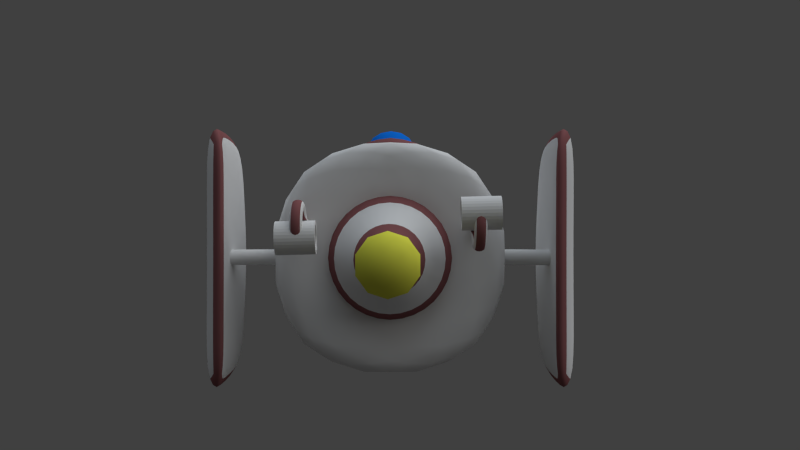 # Source: LIGHT_BOT.blend  (saved by Blender 2.63.0; exported with 4.5.12 LTS)
import bpy
from mathutils import Matrix  # noqa: F401  (used for matrix-valued properties, if any)

bpy.ops.wm.read_factory_settings(use_empty=True)
scene = bpy.context.scene
scene.name = 'Scene'

# ---- collections
col_collection_1 = bpy.data.collections.new('Collection 1'); scene.collection.children.link(col_collection_1)
col_collection_2 = bpy.data.collections.new('Collection 2'); scene.collection.children.link(col_collection_2)

# ---- materials (node trees are filled in below, after node groups)
mat_material_005 = bpy.data.materials.new('Material.005')
mat_material_005.alpha_threshold = 0.0
mat_material_005.use_transparent_shadow = False
mat_material_005.roughness = 0.5
mat_material_005.specular_intensity = 0.0
mat_material_005.line_color = (0.0, 0.0, 0.0, 1.0)
mat_material_006 = bpy.data.materials.new('Material.006')
mat_material_006.alpha_threshold = 0.0
mat_material_006.use_transparent_shadow = False
mat_material_006.diffuse_color = (0.6089, 0.0, 1.0, 1.0)
mat_material_006.roughness = 0.5
mat_material_006.specular_intensity = 0.0
mat_material_006.line_color = (0.0, 0.0, 0.0, 1.0)
mat_material_002 = bpy.data.materials.new('Material.002')
mat_material_002.alpha_threshold = 0.0
mat_material_002.use_transparent_shadow = False
mat_material_002.roughness = 0.5
mat_material_002.line_color = (0.0, 0.0, 0.0, 1.0)
mat_material_003 = bpy.data.materials.new('Material.003')
mat_material_003.alpha_threshold = 0.0
mat_material_003.use_transparent_shadow = False
mat_material_003.diffuse_color = (0.2668, 0.1031, 0.1065, 1.0)
mat_material_003.roughness = 0.5
mat_material_003.specular_intensity = 0.0
mat_material_003.line_color = (0.0, 0.0, 0.0, 1.0)
mat_material_004 = bpy.data.materials.new('Material.004')
mat_material_004.alpha_threshold = 0.0
mat_material_004.use_transparent_shadow = False
mat_material_004.diffuse_color = (0.2668, 0.1031, 0.1065, 1.0)
mat_material_004.roughness = 0.5
mat_material_004.specular_intensity = 0.0
mat_material_004.line_color = (0.0, 0.0, 0.0, 1.0)
mat_material = bpy.data.materials.new('Material')
mat_material.alpha_threshold = 0.0
mat_material.use_transparent_shadow = False
mat_material.diffuse_color = (0.8, 0.7955, 0.08287, 1.0)
mat_material.roughness = 0.5
mat_material.specular_intensity = 0.0
mat_material.line_color = (0.0, 0.0, 0.0, 0.3)
mat_material_001 = bpy.data.materials.new('Material.001')
mat_material_001.alpha_threshold = 0.0
mat_material_001.use_transparent_shadow = False
mat_material_001.diffuse_color = (0.007717, 0.1842, 0.8, 1.0)
mat_material_001.roughness = 0.5
mat_material_001.specular_intensity = 0.0
mat_material_001.line_color = (0.0, 0.0, 0.0, 0.3)

# ---- material node trees

# ---- world
world_world = bpy.data.worlds.new('World'); scene.world = world_world
world_world.color = (0.05088, 0.05088, 0.05088)
world_world.use_sun_shadow = False
world_world.sun_shadow_jitter_overblur = 0.0
world_world.cycles.sampling_method = 'MANUAL'
world_world.cycles.sample_map_resolution = 256

# ---- cameras
cam_camera = bpy.data.cameras.new('Camera')
cam_camera.clip_end = 100.0
cam_camera.lens = 35.0
cam_camera.sensor_width = 32.0
cam_camera.sensor_height = 18.0
cam_camera.ortho_scale = 7.314
cam_camera.dof.focus_distance = 0.0
cam_camera.dof.aperture_fstop = 128.0

# ---- lights
light_hemi = bpy.data.lights.new('Hemi', 'SUN')
light_hemi.color = (0.8, 0.9, 1.0)
light_hemi.transmission_factor = 0.0
light_hemi.angle = 1.571
light_hemi.energy = 1.0
light_hemi.shadow_buffer_clip_start = 0.5
light_hemi.shadow_soft_size = 1.0
light_hemi.shadow_cascade_max_distance = 1000.0
light_hemi.cycles.use_multiple_importance_sampling = False
light_sun = bpy.data.lights.new('Sun', 'SUN')
light_sun.transmission_factor = 0.0
light_sun.angle = 1.571
light_sun.energy = 1.0
light_sun.shadow_buffer_clip_start = 0.5
light_sun.shadow_soft_size = 1.0
light_sun.shadow_cascade_max_distance = 1000.0
light_sun.cycles.use_multiple_importance_sampling = False

# ---- meshes
me_sphere = bpy.data.meshes.new('Sphere')
me_sphere.from_pydata([(-0.3827, 0.0, 0.9239), (-0.7071, 0.0, 0.7071), (-0.9239, 0.0, 0.3827), (-1.0, 0.0, -4.371e-08), (-0.9239, 0.0, -0.3827), (-0.7071, 0.0, -0.7071), (-0.3827, 0.0, -0.9239), (-0.3314, 0.1913, 0.9239), (-0.6124, 0.3536, 0.7071), (-0.8001, 0.4619, 0.3827), (-0.866, 0.5, -5.96e-08), (-0.8001, 0.4619, -0.3827), (-0.6124, 0.3536, -0.7071), (-0.3314, 0.1913, -0.9239), (-0.1913, 0.3314, 0.9239), (-0.3536, 0.6124, 0.7071), (-0.4619, 0.8001, 0.3827), (-0.5, 0.866, -5.96e-08), (-0.4619, 0.8001, -0.3827), (-0.3536, 0.6124, -0.7071), (-0.1913, 0.3314, -0.9239), (-1.439e-07, 0.3827, 0.9239), (-1.411e-07, 0.7071, 0.7071), (-1.263e-07, 0.9239, 0.3827), (-1.114e-07, 1.0, -5.96e-08), (-1.263e-07, 0.9239, -0.3827), (-1.411e-07, 0.7071, -0.7071), (-1.419e-07, 0.3827, -0.9239), (0.1913, 0.3314, 0.9239), (0.3536, 0.6124, 0.7071), (0.4619, 0.8001, 0.3827), (0.5, 0.866, -5.96e-08), (0.4619, 0.8001, -0.3827), (0.3536, 0.6124, -0.7071), (0.1913, 0.3314, -0.9239), (-2.818e-07, -7.55e-08, 1.0), (0.3314, 0.1913, 0.9239), (0.6124, 0.3536, 0.7071), (0.8001, 0.4619, 0.3827), (0.866, 0.5, -5.96e-08), (0.8001, 0.4619, -0.3827), (0.6124, 0.3536, -0.7071), (0.3314, 0.1913, -0.9239), (0.3827, -1.801e-08, 0.9239), (0.7071, -9.9e-09, 0.7071), (0.9239, -7.627e-08, 0.3827), (1.0, -6.545e-08, -5.96e-08), (0.9239, -7.627e-08, -0.3827), (0.7071, -9.9e-09, -0.7071), (0.3827, -3.491e-08, -0.9239), (0.3314, -0.1913, 0.9239), (0.6124, -0.3536, 0.7071), (0.8001, -0.4619, 0.3827), (0.866, -0.5, -5.96e-08), (0.8001, -0.4619, -0.3827), (0.6124, -0.3536, -0.7071), (0.3314, -0.1913, -0.9239), (0.1913, -0.3314, 0.9239), (0.3536, -0.6124, 0.7071), (0.4619, -0.8001, 0.3827), (0.5, -0.866, -5.96e-08), (0.4619, -0.8001, -0.3827), (0.3536, -0.6124, -0.7071), (0.1913, -0.3314, -0.9239), (-1.819e-07, -0.3827, 0.9239), (-1.609e-07, -0.7071, 0.7071), (-2.273e-07, -0.9239, 0.3827), (-2.383e-07, -1.0, -5.96e-08), (-2.273e-07, -0.9239, -0.3827), (-1.609e-07, -0.7071, -0.7071), (-1.859e-07, -0.3827, -0.9239), (-1.51e-07, 0.0, -1.0), (-0.1913, -0.3314, 0.9239), (-0.3536, -0.6124, 0.7071), (-0.4619, -0.8001, 0.3827), (-0.5, -0.866, -5.96e-08), (-0.4619, -0.8001, -0.3827), (-0.3536, -0.6124, -0.7071), (-0.1913, -0.3314, -0.9239), (-0.3314, -0.1913, 0.9239), (-0.6124, -0.3536, 0.7071), (-0.8001, -0.4619, 0.3827), (-0.866, -0.5, -5.96e-08), (-0.8001, -0.4619, -0.3827), (-0.6124, -0.3536, -0.7071), (-0.3314, -0.1913, -0.9239)], [], [(8, 9, 2, 1), (10, 11, 4, 3), (12, 13, 6, 5), (7, 8, 1, 0), (9, 10, 3, 2), (11, 12, 5, 4), (19, 20, 13, 12), (14, 15, 8, 7), (16, 17, 10, 9), (18, 19, 12, 11), (15, 16, 9, 8), (17, 18, 11, 10), (26, 27, 20, 19), (21, 22, 15, 14), (23, 24, 17, 16), (25, 26, 19, 18), (22, 23, 16, 15), (24, 25, 18, 17), (33, 34, 27, 26), (28, 29, 22, 21), (30, 31, 24, 23), (32, 33, 26, 25), (29, 30, 23, 22), (31, 32, 25, 24), (41, 42, 34, 33), (36, 37, 29, 28), (38, 39, 31, 30), (40, 41, 33, 32), (37, 38, 30, 29), (39, 40, 32, 31), (48, 49, 42, 41), (43, 44, 37, 36), (45, 46, 39, 38), (47, 48, 41, 40), (44, 45, 38, 37), (46, 47, 40, 39), (55, 56, 49, 48), (50, 51, 44, 43), (52, 53, 46, 45), (54, 55, 48, 47), (51, 52, 45, 44), (53, 54, 47, 46), (62, 63, 56, 55), (57, 58, 51, 50), (59, 60, 53, 52), (61, 62, 55, 54), (58, 59, 52, 51), (60, 61, 54, 53), (69, 70, 63, 62), (64, 65, 58, 57), (66, 67, 60, 59), (68, 69, 62, 61), (65, 66, 59, 58), (67, 68, 61, 60), (77, 78, 70, 69), (72, 73, 65, 64), (74, 75, 67, 66), (76, 77, 69, 68), (73, 74, 66, 65), (75, 76, 68, 67), (84, 85, 78, 77), (79, 80, 73, 72), (81, 82, 75, 74), (83, 84, 77, 76), (80, 81, 74, 73), (82, 83, 76, 75), (13, 71, 6), (35, 7, 0), (35, 14, 7), (20, 71, 13), (35, 21, 14), (27, 71, 20), (35, 28, 21), (34, 71, 27), (35, 36, 28), (42, 71, 34), (35, 43, 36), (49, 71, 42), (35, 50, 43), (56, 71, 49), (35, 57, 50), (63, 71, 56), (35, 64, 57), (70, 71, 63), (35, 72, 64), (78, 71, 70), (35, 79, 72), (85, 71, 78), (5, 6, 85, 84), (0, 1, 80, 79), (2, 3, 82, 81), (4, 5, 84, 83), (35, 0, 79), (6, 71, 85), (1, 2, 81, 80), (3, 4, 83, 82)])
me_sphere.polygons.foreach_set('use_smooth', [True] * 96)
me_sphere.polygons.foreach_set('material_index', [0, 0, 0, 0, 0, 0, 0, 0, 0, 0, 0, 0, 0, 0, 0, 0, 0, 0, 0, 0, 0, 0, 0, 0, 0, 0, 0, 0, 0, 0, 0, 0, 0, 0, 0, 0, 0, 0, 0, 0, 0, 0, 0, 0, 0, 0, 0, 0, 0, 0, 0, 0, 0, 0, 0, 0, 0, 0, 0, 0, 0, 0, 0, 0, 0, 0, 1, 0, 0, 1, 0, 1, 0, 1, 0, 1, 0, 1, 0, 1, 0, 1, 0, 1, 0, 1, 0, 1, 0, 0, 0, 0, 0, 1, 0, 0])
me_sphere.materials.append(mat_material_005)
me_sphere.materials.append(mat_material_006)
me_sphere.use_remesh_preserve_volume = False
me_sphere.use_remesh_preserve_attributes = False
me_sphere.use_mirror_vertex_groups = False
me_sphere.update()
me_cube = bpy.data.meshes.new('Cube')
me_cube.from_pydata([(-1.0, -1.0, -1.0), (-1.0, 1.0, -1.0), (1.0, 1.0, -1.0), (1.0, -1.0, -1.0), (-1.0, -1.0, 1.0), (-1.0, 1.0, 1.0), (1.0, 1.0, 1.0), (1.0, -1.0, 1.0), (-1.0, 1.0, -0.4091), (-1.0, -1.0, -0.4091), (1.0, 1.0, -0.4091), (1.0, -1.0, -0.4091), (4.426e-09, 0.0, -0.5021), (-3.702e-09, -1.195, -1.195), (1.195, -3.702e-09, -1.195), (3.702e-09, 1.195, -1.195), (-1.195, 3.702e-09, -1.195)], [], [(9, 8, 1, 16, 0), (8, 10, 2, 15, 1), (10, 11, 3, 14, 2), (11, 9, 0, 13, 3), (12, 15, 2, 14), (7, 6, 5, 4), (4, 5, 8, 9), (5, 6, 10, 8), (6, 7, 11, 10), (7, 4, 9, 11), (16, 1, 15, 12), (0, 16, 12, 13), (13, 12, 14, 3)])
me_cube.polygons.foreach_set('use_smooth', [True] * 13)
me_cube.materials.append(mat_material_002)
me_cube.use_remesh_preserve_volume = False
me_cube.use_remesh_preserve_attributes = False
me_cube.use_mirror_vertex_groups = False
me_cube.update()
me_circle_002 = bpy.data.meshes.new('Circle.002')
me_circle_002.from_pydata([(0.0, 1.0, 0.0), (-0.7071, 0.7071, 0.0), (-1.0, -4.371e-08, 0.0), (-0.7071, -0.7071, 0.0), (8.742e-08, -1.0, 0.0), (0.7071, -0.7071, 0.0), (1.0, 1.192e-08, 0.0), (0.7071, 0.7071, 0.0), (0.0, 1.0, 0.4595), (-0.7071, 0.7071, 0.4595), (-1.0, -7.84e-08, 0.4595), (-0.7071, -0.7071, 0.4595), (8.742e-08, -1.0, 0.4595), (0.7071, -0.7071, 0.4595), (1.0, -2.277e-08, 0.4595), (0.7071, 0.7071, 0.4595), (-0.6781, 2.402, 0.05388), (-1.219, 2.178, 0.05388), (-0.6781, 2.402, 0.4056), (-1.219, 2.178, 0.4056), (-1.624, 4.687, 0.05388), (-2.166, 4.463, 0.05388), (-1.624, 4.687, 0.4056), (-2.166, 4.463, 0.4056), (8.786e-09, 0.5031, -0.02192), (-0.3557, 0.3557, -0.02192), (-0.5031, -3.109e-08, -0.02192), (-0.3557, -0.3557, -0.02192), (6.77e-08, -0.5031, -0.02192), (0.3557, -0.3557, -0.02192), (0.5031, 1.183e-08, -0.02192), (0.3557, 0.3557, -0.02192), (-5.21e-09, 0.5031, 0.4815), (-0.3557, 0.3557, 0.4815), (-0.5031, -7.489e-08, 0.4815), (-0.3557, -0.3557, 0.4815), (5.371e-08, -0.5031, 0.4815), (0.3557, -0.3557, 0.4815), (0.5031, -3.197e-08, 0.4815), (0.3557, 0.3557, 0.4815), (-2.125, 4.364, 0.4056), (-2.125, 4.364, 0.05388), (-1.583, 4.588, 0.05388), (-1.583, 4.588, 0.4056)], [], [(15, 8, 32, 39), (8, 32, 24, 0), (1, 9, 19, 17), (29, 5, 4, 28), (10, 34, 33, 9), (15, 39, 38, 14), (28, 4, 3, 27), (33, 32, 8, 9), (41, 40, 23, 21), (17, 16, 0, 1), (8, 0, 16, 18), (9, 8, 18, 19), (23, 22, 20, 21), (41, 42, 16, 17), (40, 43, 22, 23), (43, 42, 20, 22), (36, 28, 27, 35), (38, 30, 29, 37), (39, 32, 24, 31), (35, 27, 26, 34), (37, 29, 28, 36), (39, 31, 30, 38), (34, 26, 25, 33), (11, 35, 34, 10), (30, 6, 5, 29), (25, 33, 9, 1), (1, 0, 24, 25), (12, 36, 35, 11), (31, 7, 6, 30), (26, 2, 1, 25), (13, 37, 36, 12), (31, 24, 0, 7), (27, 3, 2, 26), (14, 38, 37, 13), (7, 0, 8, 15), (15, 14, 6, 7), (14, 13, 5, 6), (13, 12, 4, 5), (12, 11, 3, 4), (1, 2, 10, 9), (11, 10, 2, 3), (17, 19, 40, 41), (21, 20, 42, 41), (19, 18, 43, 40), (18, 16, 42, 43)])
me_circle_002.polygons.foreach_set('use_smooth', [True] * 45)
me_circle_002.polygons.foreach_set('material_index', [0, 1, 1, 0, 0, 0, 0, 0, 1, 0, 1, 0, 1, 0, 0, 1, 1, 1, 1, 1, 1, 1, 1, 0, 0, 1, 0, 0, 0, 0, 0, 0, 0, 0, 1, 1, 1, 1, 1, 1, 1, 1, 0, 0, 1])
me_circle_002.materials.append(mat_material_002)
me_circle_002.materials.append(mat_material_003)
me_circle_002.use_remesh_preserve_volume = False
me_circle_002.use_remesh_preserve_attributes = False
me_circle_002.use_mirror_vertex_groups = False
me_circle_002.update()
me_cylinder_005 = bpy.data.meshes.new('Cylinder.005')
me_cylinder_005.from_pydata([(4.829e-08, 1.0, -0.8108), (0.0, 1.0, 1.0), (0.1951, 0.9808, -0.8108), (0.1951, 0.9808, 1.0), (0.3827, 0.9239, -0.8108), (0.3827, 0.9239, 1.0), (0.5556, 0.8315, -0.8108), (0.5556, 0.8315, 1.0), (0.7071, 0.7071, -0.8108), (0.7071, 0.7071, 1.0), (0.8315, 0.5556, -0.8108), (0.8315, 0.5556, 1.0), (0.9239, 0.3827, -0.8108), (0.9239, 0.3827, 1.0), (0.9808, 0.1951, -0.8108), (0.9808, 0.1951, 1.0), (1.0, 4.217e-08, -0.8108), (1.0, 7.55e-08, 1.0), (0.9808, -0.1951, -0.8108), (0.9808, -0.1951, 1.0), (0.9239, -0.3827, -0.8108), (0.9239, -0.3827, 1.0), (0.8315, -0.5556, -0.8108), (0.8315, -0.5556, 1.0), (0.7071, -0.7071, -0.8108), (0.7071, -0.7071, 1.0), (0.5556, -0.8315, -0.8108), (0.5556, -0.8315, 1.0), (0.3827, -0.9239, -0.8108), (0.3827, -0.9239, 1.0), (0.1951, -0.9808, -0.8108), (0.1951, -0.9808, 1.0), (-2.776e-07, -1.0, -0.8108), (-3.258e-07, -1.0, 1.0), (-0.1951, -0.9808, -0.8108), (-0.1951, -0.9808, 1.0), (-0.3827, -0.9239, -0.8108), (-0.3827, -0.9239, 1.0), (-0.5556, -0.8315, -0.8108), (-0.5556, -0.8315, 1.0), (-0.7071, -0.7071, -0.8108), (-0.7071, -0.7071, 1.0), (-0.8315, -0.5556, -0.8108), (-0.8315, -0.5556, 1.0), (-0.9239, -0.3827, -0.8108), (-0.9239, -0.3827, 1.0), (-0.9808, -0.1951, -0.8108), (-0.9808, -0.1951, 1.0), (-1.0, 9.323e-07, -0.8108), (-1.0, 9.656e-07, 1.0), (-0.9808, 0.1951, -0.8108), (-0.9808, 0.1951, 1.0), (-0.9239, 0.3827, -0.8108), (-0.9239, 0.3827, 1.0), (-0.8315, 0.5556, -0.8108), (-0.8315, 0.5556, 1.0), (-0.7071, 0.7071, -0.8108), (-0.7071, 0.7071, 1.0), (-0.5556, 0.8315, -0.8108), (-0.5556, 0.8315, 1.0), (-0.3827, 0.9239, -0.8108), (-0.3827, 0.9239, 1.0), (-0.1951, 0.9808, -0.8108), (-0.1951, 0.9808, 1.0), (7.912e-08, 0.7655, -0.8108), (0.1493, 0.7508, -0.8108), (0.2929, 0.7072, -0.8108), (0.4253, 0.6365, -0.8108), (0.5413, 0.5413, -0.8108), (0.6365, 0.4253, -0.8108), (0.7072, 0.2929, -0.8108), (0.7508, 0.1493, -0.8108), (0.7655, 9.387e-08, -0.8108), (0.7508, -0.1493, -0.8108), (0.7072, -0.2929, -0.8108), (0.6365, -0.4253, -0.8108), (0.5413, -0.5413, -0.8108), (0.4253, -0.6365, -0.8108), (0.2929, -0.7072, -0.8108), (0.1493, -0.7508, -0.8108), (-1.703e-07, -0.7655, -0.8108), (-0.1493, -0.7508, -0.8108), (-0.2929, -0.7072, -0.8108), (-0.4253, -0.6365, -0.8108), (-0.5413, -0.5413, -0.8108), (-0.6365, -0.4253, -0.8108), (-0.7072, -0.2929, -0.8108), (-0.7508, -0.1493, -0.8108), (-0.7655, 7.752e-07, -0.8108), (-0.7508, 0.1493, -0.8108), (-0.7072, 0.2929, -0.8108), (-0.6365, 0.4253, -0.8108), (-0.5413, 0.5413, -0.8108), (-0.4253, 0.6365, -0.8108), (-0.2929, 0.7072, -0.8108), (-0.1493, 0.7508, -0.8108), (3.596e-07, 0.532, 0.2111), (0.1038, 0.5218, 0.2111), (0.2036, 0.4915, 0.2111), (0.2955, 0.4423, 0.2111), (0.3762, 0.3762, 0.2111), (0.4423, 0.2955, 0.2111), (0.4915, 0.2036, 0.2111), (0.5218, 0.1038, 0.2111), (0.532, 2.032e-07, 0.2111), (0.5218, -0.1038, 0.2111), (0.4915, -0.2036, 0.2111), (0.4423, -0.2955, 0.2111), (0.3762, -0.3762, 0.2111), (0.2955, -0.4423, 0.2111), (0.2036, -0.4915, 0.2111), (0.1038, -0.5217, 0.2111), (1.863e-07, -0.532, 0.2111), (-0.1038, -0.5217, 0.2111), (-0.2036, -0.4915, 0.2111), (-0.2955, -0.4423, 0.2111), (-0.3762, -0.3762, 0.2111), (-0.4423, -0.2955, 0.2111), (-0.4915, -0.2036, 0.2111), (-0.5217, -0.1038, 0.2111), (-0.532, 6.767e-07, 0.2111), (-0.5217, 0.1038, 0.2111), (-0.4915, 0.2036, 0.2111), (-0.4423, 0.2955, 0.2111), (-0.3762, 0.3762, 0.2111), (-0.2955, 0.4423, 0.2111), (-0.2036, 0.4915, 0.2111), (-0.1038, 0.5218, 0.2111), (4.852e-07, 0.532, 0.7031), (0.1038, 0.5218, 0.7031), (0.2036, 0.4915, 0.7031), (0.2955, 0.4423, 0.7031), (0.3762, 0.3762, 0.7031), (0.4423, 0.2955, 0.7031), (0.4915, 0.2036, 0.7031), (0.5218, 0.1038, 0.7031), (0.532, 1.166e-07, 0.7031), (0.5218, -0.1038, 0.7031), (0.4915, -0.2036, 0.7031), (0.4423, -0.2955, 0.7031), (0.3762, -0.3762, 0.7031), (0.2955, -0.4423, 0.7031), (0.2036, -0.4915, 0.7031), (0.1038, -0.5217, 0.7031), (3.119e-07, -0.532, 0.7031), (-0.1038, -0.5217, 0.7031), (-0.2036, -0.4915, 0.7031), (-0.2955, -0.4423, 0.7031), (-0.3762, -0.3762, 0.7031), (-0.4423, -0.2955, 0.7031), (-0.4915, -0.2036, 0.7031), (-0.5217, -0.1038, 0.7031), (-0.532, 5.901e-07, 0.7031), (-0.5217, 0.1038, 0.7031), (-0.4915, 0.2036, 0.7031), (-0.4423, 0.2955, 0.7031), (-0.3762, 0.3762, 0.7031), (-0.2955, 0.4423, 0.7031), (-0.2036, 0.4915, 0.7031), (-0.1038, 0.5218, 0.7031)], [], [(0, 1, 3, 2), (2, 3, 5, 4), (4, 5, 7, 6), (6, 7, 9, 8), (8, 9, 11, 10), (10, 11, 13, 12), (12, 13, 15, 14), (14, 15, 17, 16), (16, 17, 19, 18), (18, 19, 21, 20), (20, 21, 23, 22), (22, 23, 25, 24), (24, 25, 27, 26), (26, 27, 29, 28), (28, 29, 31, 30), (30, 31, 33, 32), (32, 33, 35, 34), (34, 35, 37, 36), (36, 37, 39, 38), (38, 39, 41, 40), (40, 41, 43, 42), (42, 43, 45, 44), (44, 45, 47, 46), (46, 47, 49, 48), (48, 49, 51, 50), (50, 51, 53, 52), (52, 53, 55, 54), (54, 55, 57, 56), (56, 57, 59, 58), (58, 59, 61, 60), (3, 1, 63, 61, 59, 57, 55, 53, 51, 49, 47, 45, 43, 41, 39, 37, 35, 33, 31, 29, 27, 25, 23, 21, 19, 17, 15, 13, 11, 9, 7, 5), (62, 63, 1, 0), (60, 61, 63, 62), (2, 4, 66, 65), (71, 72, 104, 103), (62, 0, 64, 95), (60, 62, 95, 94), (58, 60, 94, 93), (56, 58, 93, 92), (54, 56, 92, 91), (52, 54, 91, 90), (50, 52, 90, 89), (48, 50, 89, 88), (46, 48, 88, 87), (44, 46, 87, 86), (0, 2, 65, 64), (42, 44, 86, 85), (40, 42, 85, 84), (38, 40, 84, 83), (36, 38, 83, 82), (34, 36, 82, 81), (32, 34, 81, 80), (30, 32, 80, 79), (28, 30, 79, 78), (26, 28, 78, 77), (24, 26, 77, 76), (22, 24, 76, 75), (20, 22, 75, 74), (18, 20, 74, 73), (16, 18, 73, 72), (14, 16, 72, 71), (12, 14, 71, 70), (10, 12, 70, 69), (8, 10, 69, 68), (6, 8, 68, 67), (4, 6, 67, 66), (106, 107, 139, 138), (68, 69, 101, 100), (65, 66, 98, 97), (94, 95, 127, 126), (91, 92, 124, 123), (88, 89, 121, 120), (85, 86, 118, 117), (82, 83, 115, 114), (79, 80, 112, 111), (76, 77, 109, 108), (73, 74, 106, 105), (70, 71, 103, 102), (67, 68, 100, 99), (64, 65, 97, 96), (93, 94, 126, 125), (90, 91, 123, 122), (87, 88, 120, 119), (84, 85, 117, 116), (81, 82, 114, 113), (78, 79, 111, 110), (75, 76, 108, 107), (72, 73, 105, 104), (69, 70, 102, 101), (66, 67, 99, 98), (95, 64, 96, 127), (92, 93, 125, 124), (89, 90, 122, 121), (86, 87, 119, 118), (83, 84, 116, 115), (80, 81, 113, 112), (77, 78, 110, 109), (74, 75, 107, 106), (128, 129, 130, 131, 132, 133, 134, 135, 136, 137, 138, 139, 140, 141, 142, 143, 144, 145, 146, 147, 148, 149, 150, 151, 152, 153, 154, 155, 156, 157, 158, 159), (103, 104, 136, 135), (100, 101, 133, 132), (97, 98, 130, 129), (126, 127, 159, 158), (123, 124, 156, 155), (120, 121, 153, 152), (117, 118, 150, 149), (114, 115, 147, 146), (111, 112, 144, 143), (108, 109, 141, 140), (105, 106, 138, 137), (102, 103, 135, 134), (99, 100, 132, 131), (96, 97, 129, 128), (125, 126, 158, 157), (122, 123, 155, 154), (119, 120, 152, 151), (116, 117, 149, 148), (113, 114, 146, 145), (110, 111, 143, 142), (107, 108, 140, 139), (104, 105, 137, 136), (101, 102, 134, 133), (98, 99, 131, 130), (127, 96, 128, 159), (124, 125, 157, 156), (121, 122, 154, 153), (118, 119, 151, 150), (115, 116, 148, 147), (112, 113, 145, 144), (109, 110, 142, 141)])
me_cylinder_005.use_remesh_preserve_volume = False
me_cylinder_005.use_remesh_preserve_attributes = False
me_cylinder_005.use_mirror_vertex_groups = False
me_cylinder_005.update()
me_circle_001 = bpy.data.meshes.new('Circle.001')
me_circle_001.from_pydata([(0.0, 1.0, 0.0), (-0.7071, 0.7071, 0.0), (-1.0, -4.371e-08, 0.0), (-0.7071, -0.7071, 0.0), (8.742e-08, -1.0, 0.0), (0.7071, -0.7071, 0.0), (1.0, 1.192e-08, 0.0), (0.7071, 0.7071, 0.0), (0.0, 1.0, 0.4595), (-0.7071, 0.7071, 0.4595), (-1.0, -7.84e-08, 0.4595), (-0.7071, -0.7071, 0.4595), (8.742e-08, -1.0, 0.4595), (0.7071, -0.7071, 0.4595), (1.0, -2.277e-08, 0.4595), (0.7071, 0.7071, 0.4595), (-0.6781, 2.402, 0.05388), (-1.219, 2.178, 0.05388), (-0.6781, 2.402, 0.4056), (-1.219, 2.178, 0.4056), (-1.624, 4.687, 0.05388), (-2.166, 4.463, 0.05388), (-1.624, 4.687, 0.4056), (-2.166, 4.463, 0.4056), (8.786e-09, 0.5031, -0.02192), (-0.3557, 0.3557, -0.02192), (-0.5031, -3.109e-08, -0.02192), (-0.3557, -0.3557, -0.02192), (6.77e-08, -0.5031, -0.02192), (0.3557, -0.3557, -0.02192), (0.5031, 1.183e-08, -0.02192), (0.3557, 0.3557, -0.02192), (-5.21e-09, 0.5031, 0.4815), (-0.3557, 0.3557, 0.4815), (-0.5031, -7.489e-08, 0.4815), (-0.3557, -0.3557, 0.4815), (5.371e-08, -0.5031, 0.4815), (0.3557, -0.3557, 0.4815), (0.5031, -3.197e-08, 0.4815), (0.3557, 0.3557, 0.4815), (-2.125, 4.364, 0.4056), (-2.125, 4.364, 0.05388), (-1.583, 4.588, 0.05388), (-1.583, 4.588, 0.4056)], [], [(15, 8, 32, 39), (8, 32, 24, 0), (1, 9, 19, 17), (29, 5, 4, 28), (10, 34, 33, 9), (15, 39, 38, 14), (28, 4, 3, 27), (33, 32, 8, 9), (41, 40, 23, 21), (17, 16, 0, 1), (8, 0, 16, 18), (9, 8, 18, 19), (23, 22, 20, 21), (41, 42, 16, 17), (40, 43, 22, 23), (43, 42, 20, 22), (36, 28, 27, 35), (38, 30, 29, 37), (39, 32, 24, 31), (35, 27, 26, 34), (37, 29, 28, 36), (39, 31, 30, 38), (34, 26, 25, 33), (11, 35, 34, 10), (30, 6, 5, 29), (25, 33, 9, 1), (1, 0, 24, 25), (12, 36, 35, 11), (31, 7, 6, 30), (26, 2, 1, 25), (13, 37, 36, 12), (31, 24, 0, 7), (27, 3, 2, 26), (14, 38, 37, 13), (7, 0, 8, 15), (15, 14, 6, 7), (14, 13, 5, 6), (13, 12, 4, 5), (12, 11, 3, 4), (1, 2, 10, 9), (11, 10, 2, 3), (17, 19, 40, 41), (21, 20, 42, 41), (19, 18, 43, 40), (18, 16, 42, 43)])
me_circle_001.polygons.foreach_set('use_smooth', [True] * 45)
me_circle_001.polygons.foreach_set('material_index', [0, 1, 1, 0, 0, 0, 0, 0, 1, 0, 1, 0, 1, 0, 0, 1, 1, 1, 1, 1, 1, 1, 1, 0, 0, 1, 0, 0, 0, 0, 0, 0, 0, 0, 1, 1, 1, 1, 1, 1, 1, 1, 0, 0, 1])
me_circle_001.materials.append(mat_material_002)
me_circle_001.materials.append(mat_material_003)
me_circle_001.use_remesh_preserve_volume = False
me_circle_001.use_remesh_preserve_attributes = False
me_circle_001.use_mirror_vertex_groups = False
me_circle_001.update()
me_cylinder_004 = bpy.data.meshes.new('Cylinder.004')
me_cylinder_004.from_pydata([(4.829e-08, 1.0, -0.8108), (0.0, 1.0, 1.0), (0.1951, 0.9808, -0.8108), (0.1951, 0.9808, 1.0), (0.3827, 0.9239, -0.8108), (0.3827, 0.9239, 1.0), (0.5556, 0.8315, -0.8108), (0.5556, 0.8315, 1.0), (0.7071, 0.7071, -0.8108), (0.7071, 0.7071, 1.0), (0.8315, 0.5556, -0.8108), (0.8315, 0.5556, 1.0), (0.9239, 0.3827, -0.8108), (0.9239, 0.3827, 1.0), (0.9808, 0.1951, -0.8108), (0.9808, 0.1951, 1.0), (1.0, 4.217e-08, -0.8108), (1.0, 7.55e-08, 1.0), (0.9808, -0.1951, -0.8108), (0.9808, -0.1951, 1.0), (0.9239, -0.3827, -0.8108), (0.9239, -0.3827, 1.0), (0.8315, -0.5556, -0.8108), (0.8315, -0.5556, 1.0), (0.7071, -0.7071, -0.8108), (0.7071, -0.7071, 1.0), (0.5556, -0.8315, -0.8108), (0.5556, -0.8315, 1.0), (0.3827, -0.9239, -0.8108), (0.3827, -0.9239, 1.0), (0.1951, -0.9808, -0.8108), (0.1951, -0.9808, 1.0), (-2.776e-07, -1.0, -0.8108), (-3.258e-07, -1.0, 1.0), (-0.1951, -0.9808, -0.8108), (-0.1951, -0.9808, 1.0), (-0.3827, -0.9239, -0.8108), (-0.3827, -0.9239, 1.0), (-0.5556, -0.8315, -0.8108), (-0.5556, -0.8315, 1.0), (-0.7071, -0.7071, -0.8108), (-0.7071, -0.7071, 1.0), (-0.8315, -0.5556, -0.8108), (-0.8315, -0.5556, 1.0), (-0.9239, -0.3827, -0.8108), (-0.9239, -0.3827, 1.0), (-0.9808, -0.1951, -0.8108), (-0.9808, -0.1951, 1.0), (-1.0, 9.323e-07, -0.8108), (-1.0, 9.656e-07, 1.0), (-0.9808, 0.1951, -0.8108), (-0.9808, 0.1951, 1.0), (-0.9239, 0.3827, -0.8108), (-0.9239, 0.3827, 1.0), (-0.8315, 0.5556, -0.8108), (-0.8315, 0.5556, 1.0), (-0.7071, 0.7071, -0.8108), (-0.7071, 0.7071, 1.0), (-0.5556, 0.8315, -0.8108), (-0.5556, 0.8315, 1.0), (-0.3827, 0.9239, -0.8108), (-0.3827, 0.9239, 1.0), (-0.1951, 0.9808, -0.8108), (-0.1951, 0.9808, 1.0), (7.912e-08, 0.7655, -0.8108), (0.1493, 0.7508, -0.8108), (0.2929, 0.7072, -0.8108), (0.4253, 0.6365, -0.8108), (0.5413, 0.5413, -0.8108), (0.6365, 0.4253, -0.8108), (0.7072, 0.2929, -0.8108), (0.7508, 0.1493, -0.8108), (0.7655, 9.387e-08, -0.8108), (0.7508, -0.1493, -0.8108), (0.7072, -0.2929, -0.8108), (0.6365, -0.4253, -0.8108), (0.5413, -0.5413, -0.8108), (0.4253, -0.6365, -0.8108), (0.2929, -0.7072, -0.8108), (0.1493, -0.7508, -0.8108), (-1.703e-07, -0.7655, -0.8108), (-0.1493, -0.7508, -0.8108), (-0.2929, -0.7072, -0.8108), (-0.4253, -0.6365, -0.8108), (-0.5413, -0.5413, -0.8108), (-0.6365, -0.4253, -0.8108), (-0.7072, -0.2929, -0.8108), (-0.7508, -0.1493, -0.8108), (-0.7655, 7.752e-07, -0.8108), (-0.7508, 0.1493, -0.8108), (-0.7072, 0.2929, -0.8108), (-0.6365, 0.4253, -0.8108), (-0.5413, 0.5413, -0.8108), (-0.4253, 0.6365, -0.8108), (-0.2929, 0.7072, -0.8108), (-0.1493, 0.7508, -0.8108), (3.596e-07, 0.532, 0.2111), (0.1038, 0.5218, 0.2111), (0.2036, 0.4915, 0.2111), (0.2955, 0.4423, 0.2111), (0.3762, 0.3762, 0.2111), (0.4423, 0.2955, 0.2111), (0.4915, 0.2036, 0.2111), (0.5218, 0.1038, 0.2111), (0.532, 2.032e-07, 0.2111), (0.5218, -0.1038, 0.2111), (0.4915, -0.2036, 0.2111), (0.4423, -0.2955, 0.2111), (0.3762, -0.3762, 0.2111), (0.2955, -0.4423, 0.2111), (0.2036, -0.4915, 0.2111), (0.1038, -0.5217, 0.2111), (1.863e-07, -0.532, 0.2111), (-0.1038, -0.5217, 0.2111), (-0.2036, -0.4915, 0.2111), (-0.2955, -0.4423, 0.2111), (-0.3762, -0.3762, 0.2111), (-0.4423, -0.2955, 0.2111), (-0.4915, -0.2036, 0.2111), (-0.5217, -0.1038, 0.2111), (-0.532, 6.767e-07, 0.2111), (-0.5217, 0.1038, 0.2111), (-0.4915, 0.2036, 0.2111), (-0.4423, 0.2955, 0.2111), (-0.3762, 0.3762, 0.2111), (-0.2955, 0.4423, 0.2111), (-0.2036, 0.4915, 0.2111), (-0.1038, 0.5218, 0.2111), (4.852e-07, 0.532, 0.7031), (0.1038, 0.5218, 0.7031), (0.2036, 0.4915, 0.7031), (0.2955, 0.4423, 0.7031), (0.3762, 0.3762, 0.7031), (0.4423, 0.2955, 0.7031), (0.4915, 0.2036, 0.7031), (0.5218, 0.1038, 0.7031), (0.532, 1.166e-07, 0.7031), (0.5218, -0.1038, 0.7031), (0.4915, -0.2036, 0.7031), (0.4423, -0.2955, 0.7031), (0.3762, -0.3762, 0.7031), (0.2955, -0.4423, 0.7031), (0.2036, -0.4915, 0.7031), (0.1038, -0.5217, 0.7031), (3.119e-07, -0.532, 0.7031), (-0.1038, -0.5217, 0.7031), (-0.2036, -0.4915, 0.7031), (-0.2955, -0.4423, 0.7031), (-0.3762, -0.3762, 0.7031), (-0.4423, -0.2955, 0.7031), (-0.4915, -0.2036, 0.7031), (-0.5217, -0.1038, 0.7031), (-0.532, 5.901e-07, 0.7031), (-0.5217, 0.1038, 0.7031), (-0.4915, 0.2036, 0.7031), (-0.4423, 0.2955, 0.7031), (-0.3762, 0.3762, 0.7031), (-0.2955, 0.4423, 0.7031), (-0.2036, 0.4915, 0.7031), (-0.1038, 0.5218, 0.7031)], [], [(0, 1, 3, 2), (2, 3, 5, 4), (4, 5, 7, 6), (6, 7, 9, 8), (8, 9, 11, 10), (10, 11, 13, 12), (12, 13, 15, 14), (14, 15, 17, 16), (16, 17, 19, 18), (18, 19, 21, 20), (20, 21, 23, 22), (22, 23, 25, 24), (24, 25, 27, 26), (26, 27, 29, 28), (28, 29, 31, 30), (30, 31, 33, 32), (32, 33, 35, 34), (34, 35, 37, 36), (36, 37, 39, 38), (38, 39, 41, 40), (40, 41, 43, 42), (42, 43, 45, 44), (44, 45, 47, 46), (46, 47, 49, 48), (48, 49, 51, 50), (50, 51, 53, 52), (52, 53, 55, 54), (54, 55, 57, 56), (56, 57, 59, 58), (58, 59, 61, 60), (3, 1, 63, 61, 59, 57, 55, 53, 51, 49, 47, 45, 43, 41, 39, 37, 35, 33, 31, 29, 27, 25, 23, 21, 19, 17, 15, 13, 11, 9, 7, 5), (62, 63, 1, 0), (60, 61, 63, 62), (2, 4, 66, 65), (71, 72, 104, 103), (62, 0, 64, 95), (60, 62, 95, 94), (58, 60, 94, 93), (56, 58, 93, 92), (54, 56, 92, 91), (52, 54, 91, 90), (50, 52, 90, 89), (48, 50, 89, 88), (46, 48, 88, 87), (44, 46, 87, 86), (0, 2, 65, 64), (42, 44, 86, 85), (40, 42, 85, 84), (38, 40, 84, 83), (36, 38, 83, 82), (34, 36, 82, 81), (32, 34, 81, 80), (30, 32, 80, 79), (28, 30, 79, 78), (26, 28, 78, 77), (24, 26, 77, 76), (22, 24, 76, 75), (20, 22, 75, 74), (18, 20, 74, 73), (16, 18, 73, 72), (14, 16, 72, 71), (12, 14, 71, 70), (10, 12, 70, 69), (8, 10, 69, 68), (6, 8, 68, 67), (4, 6, 67, 66), (106, 107, 139, 138), (68, 69, 101, 100), (65, 66, 98, 97), (94, 95, 127, 126), (91, 92, 124, 123), (88, 89, 121, 120), (85, 86, 118, 117), (82, 83, 115, 114), (79, 80, 112, 111), (76, 77, 109, 108), (73, 74, 106, 105), (70, 71, 103, 102), (67, 68, 100, 99), (64, 65, 97, 96), (93, 94, 126, 125), (90, 91, 123, 122), (87, 88, 120, 119), (84, 85, 117, 116), (81, 82, 114, 113), (78, 79, 111, 110), (75, 76, 108, 107), (72, 73, 105, 104), (69, 70, 102, 101), (66, 67, 99, 98), (95, 64, 96, 127), (92, 93, 125, 124), (89, 90, 122, 121), (86, 87, 119, 118), (83, 84, 116, 115), (80, 81, 113, 112), (77, 78, 110, 109), (74, 75, 107, 106), (128, 129, 130, 131, 132, 133, 134, 135, 136, 137, 138, 139, 140, 141, 142, 143, 144, 145, 146, 147, 148, 149, 150, 151, 152, 153, 154, 155, 156, 157, 158, 159), (103, 104, 136, 135), (100, 101, 133, 132), (97, 98, 130, 129), (126, 127, 159, 158), (123, 124, 156, 155), (120, 121, 153, 152), (117, 118, 150, 149), (114, 115, 147, 146), (111, 112, 144, 143), (108, 109, 141, 140), (105, 106, 138, 137), (102, 103, 135, 134), (99, 100, 132, 131), (96, 97, 129, 128), (125, 126, 158, 157), (122, 123, 155, 154), (119, 120, 152, 151), (116, 117, 149, 148), (113, 114, 146, 145), (110, 111, 143, 142), (107, 108, 140, 139), (104, 105, 137, 136), (101, 102, 134, 133), (98, 99, 131, 130), (127, 96, 128, 159), (124, 125, 157, 156), (121, 122, 154, 153), (118, 119, 151, 150), (115, 116, 148, 147), (112, 113, 145, 144), (109, 110, 142, 141)])
me_cylinder_004.use_remesh_preserve_volume = False
me_cylinder_004.use_remesh_preserve_attributes = False
me_cylinder_004.use_mirror_vertex_groups = False
me_cylinder_004.update()
me_cylinder_002 = bpy.data.meshes.new('Cylinder.002')
me_cylinder_002.from_pydata([(3.157e-08, 0.7341, -1.0), (0.0, 1.0, 1.0), (0.1432, 0.72, -1.0), (0.1951, 0.9808, 1.0), (0.2809, 0.6783, -1.0), (0.3827, 0.9239, 1.0), (0.4079, 0.6104, -1.0), (0.5556, 0.8315, 1.0), (0.5191, 0.5191, -1.0), (0.7071, 0.7071, 1.0), (0.6104, 0.4079, -1.0), (0.8315, 0.5556, 1.0), (0.6783, 0.2809, -1.0), (0.9239, 0.3827, 1.0), (0.72, 0.1432, -1.0), (0.9808, 0.1951, 1.0), (0.7341, 1.312e-07, -1.0), (1.0, 7.55e-08, 1.0), (0.72, -0.1432, -1.0), (0.9808, -0.1951, 1.0), (0.6783, -0.2809, -1.0), (0.9239, -0.3827, 1.0), (0.6104, -0.4079, -1.0), (0.8315, -0.5556, 1.0), (0.5191, -0.5191, -1.0), (0.7071, -0.7071, 1.0), (0.4079, -0.6104, -1.0), (0.5556, -0.8315, 1.0), (0.2809, -0.6783, -1.0), (0.3827, -0.9239, 1.0), (0.1432, -0.72, -1.0), (0.1951, -0.9808, 1.0), (-2.076e-07, -0.7341, -1.0), (-3.258e-07, -1.0, 1.0), (-0.1432, -0.72, -1.0), (-0.1951, -0.9808, 1.0), (-0.2809, -0.6783, -1.0), (-0.3827, -0.9239, 1.0), (-0.4079, -0.6104, -1.0), (-0.5556, -0.8315, 1.0), (-0.5191, -0.5191, -1.0), (-0.7071, -0.7071, 1.0), (-0.6104, -0.4079, -1.0), (-0.8315, -0.5556, 1.0), (-0.6783, -0.2809, -1.0), (-0.9239, -0.3827, 1.0), (-0.72, -0.1432, -1.0), (-0.9808, -0.1951, 1.0), (-0.7341, 7.846e-07, -1.0), (-1.0, 9.656e-07, 1.0), (-0.72, 0.1432, -1.0), (-0.9808, 0.1951, 1.0), (-0.6783, 0.2809, -1.0), (-0.9239, 0.3827, 1.0), (-0.6104, 0.4079, -1.0), (-0.8315, 0.5556, 1.0), (-0.5191, 0.5191, -1.0), (-0.7071, 0.7071, 1.0), (-0.4079, 0.6104, -1.0), (-0.5556, 0.8315, 1.0), (-0.2809, 0.6783, -1.0), (-0.3827, 0.9239, 1.0), (-0.1432, 0.72, -1.0), (-0.1951, 0.9808, 1.0), (7.235e-08, 0.4532, -2.704), (0.08842, 0.4445, -2.704), (0.1735, 0.4187, -2.704), (0.2518, 0.3769, -2.704), (0.3205, 0.3205, -2.704), (0.3769, 0.2518, -2.704), (0.4187, 0.1735, -2.704), (0.4445, 0.08842, -2.704), (0.4532, 1.964e-07, -2.704), (0.4445, -0.08842, -2.704), (0.4187, -0.1735, -2.704), (0.3769, -0.2518, -2.704), (0.3205, -0.3205, -2.704), (0.2518, -0.3769, -2.704), (0.1735, -0.4187, -2.704), (0.08842, -0.4445, -2.704), (-7.534e-08, -0.4532, -2.704), (-0.08842, -0.4445, -2.704), (-0.1735, -0.4187, -2.704), (-0.2518, -0.3769, -2.704), (-0.3205, -0.3205, -2.704), (-0.3769, -0.2518, -2.704), (-0.4187, -0.1734, -2.704), (-0.4445, -0.08842, -2.704), (-0.4532, 5.999e-07, -2.704), (-0.4445, 0.08842, -2.704), (-0.4187, 0.1735, -2.704), (-0.3769, 0.2518, -2.704), (-0.3205, 0.3205, -2.704), (-0.2518, 0.3769, -2.704), (-0.1734, 0.4187, -2.704), (-0.08842, 0.4445, -2.704), (1.138e-07, 0.2056, -4.46), (0.04012, 0.2017, -4.46), (0.0787, 0.19, -4.46), (0.1142, 0.171, -4.46), (0.1454, 0.1454, -4.46), (0.171, 0.1142, -4.46), (0.19, 0.0787, -4.46), (0.2017, 0.04012, -4.46), (0.2056, 2.555e-07, -4.46), (0.2017, -0.04012, -4.46), (0.19, -0.07869, -4.46), (0.171, -0.1142, -4.46), (0.1454, -0.1454, -4.46), (0.1142, -0.171, -4.46), (0.0787, -0.19, -4.46), (0.04012, -0.2017, -4.46), (4.683e-08, -0.2056, -4.46), (-0.04012, -0.2017, -4.46), (-0.07869, -0.19, -4.46), (-0.1142, -0.171, -4.46), (-0.1454, -0.1454, -4.46), (-0.171, -0.1142, -4.46), (-0.19, -0.07869, -4.46), (-0.2017, -0.04012, -4.46), (-0.2056, 4.385e-07, -4.46), (-0.2017, 0.04012, -4.46), (-0.19, 0.0787, -4.46), (-0.171, 0.1142, -4.46), (-0.1454, 0.1454, -4.46), (-0.1142, 0.171, -4.46), (-0.07869, 0.19, -4.46), (-0.04012, 0.2017, -4.46), (1.33e-07, 0.08032, -5.822), (0.01567, 0.07877, -5.822), (0.03074, 0.0742, -5.822), (0.04462, 0.06678, -5.822), (0.05679, 0.05679, -5.822), (0.06678, 0.04462, -5.822), (0.0742, 0.03074, -5.822), (0.07877, 0.01567, -5.822), (0.08032, 2.803e-07, -5.822), (0.07877, -0.01567, -5.822), (0.0742, -0.03073, -5.822), (0.06678, -0.04462, -5.822), (0.05679, -0.05679, -5.822), (0.04462, -0.06678, -5.822), (0.03074, -0.0742, -5.822), (0.01567, -0.07877, -5.822), (1.069e-07, -0.08031, -5.822), (-0.01567, -0.07877, -5.822), (-0.03074, -0.0742, -5.822), (-0.04462, -0.06678, -5.822), (-0.05679, -0.05679, -5.822), (-0.06678, -0.04462, -5.822), (-0.0742, -0.03073, -5.822), (-0.07877, -0.01567, -5.822), (-0.08031, 3.518e-07, -5.822), (-0.07877, 0.01567, -5.822), (-0.0742, 0.03074, -5.822), (-0.06678, 0.04462, -5.822), (-0.05679, 0.05679, -5.822), (-0.04462, 0.06678, -5.822), (-0.03073, 0.0742, -5.822), (-0.01567, 0.07877, -5.822), (9.817e-07, 0.04373, -6.879), (0.008531, 0.04289, -6.879), (0.01673, 0.0404, -6.879), (0.02429, 0.03636, -6.879), (0.03092, 0.03092, -6.879), (0.03636, 0.02429, -6.879), (0.0404, 0.01673, -6.879), (0.04289, 0.008531, -6.879), (0.04373, 2.88e-07, -6.879), (0.04289, -0.00853, -6.879), (0.0404, -0.01673, -6.879), (0.03636, -0.02429, -6.879), (0.03092, -0.03092, -6.879), (0.02429, -0.03636, -6.879), (0.01673, -0.0404, -6.879), (0.008531, -0.04288, -6.879), (9.674e-07, -0.04373, -6.879), (-0.008529, -0.04288, -6.879), (-0.01673, -0.0404, -6.879), (-0.02429, -0.03636, -6.879), (-0.03092, -0.03092, -6.879), (-0.03636, -0.02429, -6.879), (-0.0404, -0.01673, -6.879), (-0.04288, -0.00853, -6.879), (-0.04372, 3.27e-07, -6.879), (-0.04288, 0.008531, -6.879), (-0.0404, 0.01673, -6.879), (-0.03636, 0.02429, -6.879), (-0.03092, 0.03092, -6.879), (-0.02429, 0.03636, -6.879), (-0.01673, 0.0404, -6.879), (-0.008529, 0.04289, -6.879), (9.679e-07, 0.103, -7.143), (0.02009, 0.101, -7.143), (0.0394, 0.09512, -7.143), (0.0572, 0.0856, -7.143), (0.0728, 0.0728, -7.143), (0.0856, 0.0572, -7.143), (0.09512, 0.0394, -7.143), (0.101, 0.02009, -7.143), (0.103, 2.75e-07, -7.143), (0.101, -0.02008, -7.143), (0.09512, -0.0394, -7.143), (0.0856, -0.0572, -7.143), (0.0728, -0.0728, -7.143), (0.0572, -0.0856, -7.143), (0.0394, -0.09512, -7.143), (0.02009, -0.101, -7.143), (9.343e-07, -0.103, -7.143), (-0.02008, -0.101, -7.143), (-0.0394, -0.09512, -7.143), (-0.0572, -0.0856, -7.143), (-0.0728, -0.0728, -7.143), (-0.0856, -0.0572, -7.143), (-0.09511, -0.0394, -7.143), (-0.101, -0.02008, -7.143), (-0.103, 3.666e-07, -7.143), (-0.101, 0.02009, -7.143), (-0.09511, 0.0394, -7.143), (-0.0856, 0.0572, -7.143), (-0.0728, 0.0728, -7.143), (-0.0572, 0.0856, -7.143), (-0.0394, 0.09512, -7.143), (-0.02008, 0.101, -7.143)], [], [(0, 1, 3, 2), (2, 3, 5, 4), (4, 5, 7, 6), (6, 7, 9, 8), (8, 9, 11, 10), (10, 11, 13, 12), (12, 13, 15, 14), (14, 15, 17, 16), (16, 17, 19, 18), (18, 19, 21, 20), (20, 21, 23, 22), (22, 23, 25, 24), (24, 25, 27, 26), (26, 27, 29, 28), (28, 29, 31, 30), (30, 31, 33, 32), (32, 33, 35, 34), (34, 35, 37, 36), (36, 37, 39, 38), (38, 39, 41, 40), (40, 41, 43, 42), (42, 43, 45, 44), (44, 45, 47, 46), (46, 47, 49, 48), (48, 49, 51, 50), (50, 51, 53, 52), (52, 53, 55, 54), (54, 55, 57, 56), (56, 57, 59, 58), (58, 59, 61, 60), (3, 1, 63, 61, 59, 57, 55, 53, 51, 49, 47, 45, 43, 41, 39, 37, 35, 33, 31, 29, 27, 25, 23, 21, 19, 17, 15, 13, 11, 9, 7, 5), (62, 63, 1, 0), (60, 61, 63, 62), (38, 40, 84, 83), (93, 94, 126, 125), (36, 38, 83, 82), (34, 36, 82, 81), (32, 34, 81, 80), (30, 32, 80, 79), (28, 30, 79, 78), (26, 28, 78, 77), (24, 26, 77, 76), (22, 24, 76, 75), (20, 22, 75, 74), (18, 20, 74, 73), (16, 18, 73, 72), (14, 16, 72, 71), (12, 14, 71, 70), (10, 12, 70, 69), (8, 10, 69, 68), (6, 8, 68, 67), (4, 6, 67, 66), (2, 4, 66, 65), (62, 0, 64, 95), (60, 62, 95, 94), (58, 60, 94, 93), (56, 58, 93, 92), (54, 56, 92, 91), (52, 54, 91, 90), (50, 52, 90, 89), (48, 50, 89, 88), (46, 48, 88, 87), (44, 46, 87, 86), (0, 2, 65, 64), (42, 44, 86, 85), (40, 42, 85, 84), (96, 97, 129, 128), (90, 91, 123, 122), (87, 88, 120, 119), (84, 85, 117, 116), (81, 82, 114, 113), (78, 79, 111, 110), (75, 76, 108, 107), (72, 73, 105, 104), (69, 70, 102, 101), (66, 67, 99, 98), (95, 64, 96, 127), (92, 93, 125, 124), (89, 90, 122, 121), (86, 87, 119, 118), (83, 84, 116, 115), (80, 81, 113, 112), (77, 78, 110, 109), (74, 75, 107, 106), (71, 72, 104, 103), (68, 69, 101, 100), (65, 66, 98, 97), (94, 95, 127, 126), (91, 92, 124, 123), (88, 89, 121, 120), (85, 86, 118, 117), (82, 83, 115, 114), (79, 80, 112, 111), (76, 77, 109, 108), (73, 74, 106, 105), (70, 71, 103, 102), (67, 68, 100, 99), (64, 65, 97, 96), (131, 132, 164, 163), (125, 126, 158, 157), (122, 123, 155, 154), (119, 120, 152, 151), (116, 117, 149, 148), (113, 114, 146, 145), (110, 111, 143, 142), (107, 108, 140, 139), (104, 105, 137, 136), (101, 102, 134, 133), (98, 99, 131, 130), (127, 96, 128, 159), (124, 125, 157, 156), (121, 122, 154, 153), (118, 119, 151, 150), (115, 116, 148, 147), (112, 113, 145, 144), (109, 110, 142, 141), (106, 107, 139, 138), (103, 104, 136, 135), (100, 101, 133, 132), (97, 98, 130, 129), (126, 127, 159, 158), (123, 124, 156, 155), (120, 121, 153, 152), (117, 118, 150, 149), (114, 115, 147, 146), (111, 112, 144, 143), (108, 109, 141, 140), (105, 106, 138, 137), (102, 103, 135, 134), (99, 100, 132, 131), (166, 167, 199, 198), (128, 129, 161, 160), (157, 158, 190, 189), (154, 155, 187, 186), (151, 152, 184, 183), (148, 149, 181, 180), (145, 146, 178, 177), (142, 143, 175, 174), (139, 140, 172, 171), (136, 137, 169, 168), (133, 134, 166, 165), (130, 131, 163, 162), (159, 128, 160, 191), (156, 157, 189, 188), (153, 154, 186, 185), (150, 151, 183, 182), (147, 148, 180, 179), (144, 145, 177, 176), (141, 142, 174, 173), (138, 139, 171, 170), (135, 136, 168, 167), (132, 133, 165, 164), (129, 130, 162, 161), (158, 159, 191, 190), (155, 156, 188, 187), (152, 153, 185, 184), (149, 150, 182, 181), (146, 147, 179, 178), (143, 144, 176, 175), (140, 141, 173, 172), (137, 138, 170, 169), (134, 135, 167, 166), (192, 193, 194, 195, 196, 197, 198, 199, 200, 201, 202, 203, 204, 205, 206, 207, 208, 209, 210, 211, 212, 213, 214, 215, 216, 217, 218, 219, 220, 221, 222, 223), (163, 164, 196, 195), (160, 161, 193, 192), (189, 190, 222, 221), (186, 187, 219, 218), (183, 184, 216, 215), (180, 181, 213, 212), (177, 178, 210, 209), (174, 175, 207, 206), (171, 172, 204, 203), (168, 169, 201, 200), (165, 166, 198, 197), (162, 163, 195, 194), (191, 160, 192, 223), (188, 189, 221, 220), (185, 186, 218, 217), (182, 183, 215, 214), (179, 180, 212, 211), (176, 177, 209, 208), (173, 174, 206, 205), (170, 171, 203, 202), (167, 168, 200, 199), (164, 165, 197, 196), (161, 162, 194, 193), (190, 191, 223, 222), (187, 188, 220, 219), (184, 185, 217, 216), (181, 182, 214, 213), (178, 179, 211, 210), (175, 176, 208, 207), (172, 173, 205, 204), (169, 170, 202, 201)])
me_cylinder_002.polygons.foreach_set('use_smooth', [True] * 194)
me_cylinder_002.polygons.foreach_set('material_index', [1, 1, 1, 1, 1, 1, 1, 1, 1, 1, 1, 1, 1, 1, 1, 1, 1, 1, 1, 1, 1, 1, 1, 1, 1, 1, 1, 1, 1, 1, 0, 1, 1, 0, 1, 0, 0, 0, 0, 0, 0, 0, 0, 0, 0, 0, 0, 0, 0, 0, 0, 0, 0, 0, 0, 0, 0, 0, 0, 0, 0, 0, 0, 0, 0, 0, 0, 1, 1, 1, 1, 1, 1, 1, 1, 1, 1, 1, 1, 1, 1, 1, 1, 1, 1, 1, 1, 1, 1, 1, 1, 1, 1, 1, 1, 1, 1, 1, 1, 0, 0, 0, 0, 0, 0, 0, 0, 0, 0, 0, 0, 0, 0, 0, 0, 0, 0, 0, 0, 0, 0, 0, 0, 0, 0, 0, 0, 0, 0, 0, 0, 1, 1, 1, 1, 1, 1, 1, 1, 1, 1, 1, 1, 1, 1, 1, 1, 1, 1, 1, 1, 1, 1, 1, 1, 1, 1, 1, 1, 1, 1, 1, 0, 0, 0, 0, 0, 0, 0, 0, 0, 0, 0, 0, 0, 0, 0, 0, 0, 0, 0, 0, 0, 0, 0, 0, 0, 0, 0, 0, 0, 0, 0, 0])
me_cylinder_002.materials.append(mat_material_002)
me_cylinder_002.materials.append(mat_material_004)
me_cylinder_002.use_remesh_preserve_volume = False
me_cylinder_002.use_remesh_preserve_attributes = False
me_cylinder_002.use_mirror_vertex_groups = False
me_cylinder_002.update()
me_icosphere = bpy.data.meshes.new('Icosphere')
me_icosphere.from_pydata([(0.0, 0.0, -1.0), (0.7236, -0.5257, -0.4472), (-0.2764, -0.8506, -0.4472), (-0.8944, 0.0, -0.4472), (-0.2764, 0.8506, -0.4472), (0.7236, 0.5257, -0.4472), (0.2764, -0.8506, 0.4472), (-0.7236, -0.5257, 0.4472), (-0.7236, 0.5257, 0.4472), (0.2764, 0.8506, 0.4472), (0.8944, 0.0, 0.4472), (0.0, 0.0, 1.0), (0.4253, -0.309, -0.8507), (0.2629, -0.809, -0.5257), (-0.1625, -0.5, -0.8507), (0.4253, 0.309, -0.8507), (0.8506, 0.0, -0.5257), (-0.6882, -0.5, -0.5257), (-0.5257, 0.0, -0.8507), (-0.6882, 0.5, -0.5257), (-0.1625, 0.5, -0.8507), (0.2629, 0.809, -0.5257), (0.9511, 0.309, 0.0), (0.9511, -0.309, 0.0), (0.5878, -0.809, 0.0), (0.0, -1.0, 0.0), (-0.5878, -0.809, 0.0), (-0.9511, -0.309, 0.0), (-0.9511, 0.309, 0.0), (-0.5878, 0.809, 0.0), (0.0, 1.0, 0.0), (0.5878, 0.809, 0.0), (0.6882, -0.5, 0.5257), (-0.2629, -0.809, 0.5257), (-0.8506, 0.0, 0.5257), (-0.2629, 0.809, 0.5257), (0.6882, 0.5, 0.5257), (0.5257, 0.0, 0.8507), (0.1625, -0.5, 0.8507), (-0.4253, -0.309, 0.8507), (-0.4253, 0.309, 0.8507), (0.1625, 0.5, 0.8507)], [], [(0, 12, 14), (1, 12, 16), (0, 14, 18), (0, 18, 20), (0, 20, 15), (1, 16, 23), (2, 13, 25), (3, 17, 27), (4, 19, 29), (5, 21, 31), (1, 23, 24), (2, 25, 26), (3, 27, 28), (4, 29, 30), (5, 31, 22), (6, 32, 38), (7, 33, 39), (8, 34, 40), (9, 35, 41), (10, 36, 37), (14, 13, 2), (14, 12, 13), (12, 1, 13), (16, 15, 5), (16, 12, 15), (12, 0, 15), (18, 17, 3), (18, 14, 17), (14, 2, 17), (20, 19, 4), (20, 18, 19), (18, 3, 19), (15, 21, 5), (15, 20, 21), (20, 4, 21), (23, 22, 10), (23, 16, 22), (16, 5, 22), (25, 24, 6), (25, 13, 24), (13, 1, 24), (27, 26, 7), (27, 17, 26), (17, 2, 26), (29, 28, 8), (29, 19, 28), (19, 3, 28), (31, 30, 9), (31, 21, 30), (21, 4, 30), (24, 32, 6), (24, 23, 32), (23, 10, 32), (26, 33, 7), (26, 25, 33), (25, 6, 33), (28, 34, 8), (28, 27, 34), (27, 7, 34), (30, 35, 9), (30, 29, 35), (29, 8, 35), (22, 36, 10), (22, 31, 36), (31, 9, 36), (38, 37, 11), (38, 32, 37), (32, 10, 37), (39, 38, 11), (39, 33, 38), (33, 6, 38), (40, 39, 11), (40, 34, 39), (34, 7, 39), (41, 40, 11), (41, 35, 40), (35, 8, 40), (37, 41, 11), (37, 36, 41), (36, 9, 41)])
me_icosphere.polygons.foreach_set('use_smooth', [True] * 80)
me_icosphere.use_remesh_preserve_volume = False
me_icosphere.use_remesh_preserve_attributes = False
me_icosphere.use_mirror_vertex_groups = False
me_icosphere.update()
me_icosphere_001 = bpy.data.meshes.new('Icosphere.001')
me_icosphere_001.from_pydata([(0.0, 0.0, -1.0), (0.7236, -0.5257, -0.4472), (-0.2764, -0.8506, -0.4472), (-0.8944, 0.0, -0.4472), (-0.2764, 0.8506, -0.4472), (0.7236, 0.5257, -0.4472), (0.2764, -0.8506, 0.4472), (-0.7236, -0.5257, 0.4472), (-0.7236, 0.5257, 0.4472), (0.2764, 0.8506, 0.4472), (0.8944, 0.0, 0.4472), (0.0, 0.0, 1.0), (0.4253, -0.309, -0.8507), (0.2629, -0.809, -0.5257), (-0.1625, -0.5, -0.8507), (0.4253, 0.309, -0.8507), (0.8506, 0.0, -0.5257), (-0.6882, -0.5, -0.5257), (-0.5257, 0.0, -0.8507), (-0.6882, 0.5, -0.5257), (-0.1625, 0.5, -0.8507), (0.2629, 0.809, -0.5257), (0.9511, 0.309, 0.0), (0.9511, -0.309, 0.0), (0.5878, -0.809, 0.0), (0.0, -1.0, 0.0), (-0.5878, -0.809, 0.0), (-0.9511, -0.309, 0.0), (-0.9511, 0.309, 0.0), (-0.5878, 0.809, 0.0), (0.0, 1.0, 0.0), (0.5878, 0.809, 0.0), (0.6882, -0.5, 0.5257), (-0.2629, -0.809, 0.5257), (-0.8506, 0.0, 0.5257), (-0.2629, 0.809, 0.5257), (0.6882, 0.5, 0.5257), (0.5257, 0.0, 0.8507), (0.1625, -0.5, 0.8507), (-0.4253, -0.309, 0.8507), (-0.4253, 0.309, 0.8507), (0.1625, 0.5, 0.8507)], [], [(0, 12, 14), (1, 12, 16), (0, 14, 18), (0, 18, 20), (0, 20, 15), (1, 16, 23), (2, 13, 25), (3, 17, 27), (4, 19, 29), (5, 21, 31), (1, 23, 24), (2, 25, 26), (3, 27, 28), (4, 29, 30), (5, 31, 22), (6, 32, 38), (7, 33, 39), (8, 34, 40), (9, 35, 41), (10, 36, 37), (14, 13, 2), (14, 12, 13), (12, 1, 13), (16, 15, 5), (16, 12, 15), (12, 0, 15), (18, 17, 3), (18, 14, 17), (14, 2, 17), (20, 19, 4), (20, 18, 19), (18, 3, 19), (15, 21, 5), (15, 20, 21), (20, 4, 21), (23, 22, 10), (23, 16, 22), (16, 5, 22), (25, 24, 6), (25, 13, 24), (13, 1, 24), (27, 26, 7), (27, 17, 26), (17, 2, 26), (29, 28, 8), (29, 19, 28), (19, 3, 28), (31, 30, 9), (31, 21, 30), (21, 4, 30), (24, 32, 6), (24, 23, 32), (23, 10, 32), (26, 33, 7), (26, 25, 33), (25, 6, 33), (28, 34, 8), (28, 27, 34), (27, 7, 34), (30, 35, 9), (30, 29, 35), (29, 8, 35), (22, 36, 10), (22, 31, 36), (31, 9, 36), (38, 37, 11), (38, 32, 37), (32, 10, 37), (39, 38, 11), (39, 33, 38), (33, 6, 38), (40, 39, 11), (40, 34, 39), (34, 7, 39), (41, 40, 11), (41, 35, 40), (35, 8, 40), (37, 41, 11), (37, 36, 41), (36, 9, 41)])
me_icosphere_001.polygons.foreach_set('use_smooth', [True] * 80)
me_icosphere_001.materials.append(mat_material)
me_icosphere_001.use_remesh_preserve_volume = False
me_icosphere_001.use_remesh_preserve_attributes = False
me_icosphere_001.use_mirror_vertex_groups = False
me_icosphere_001.update()
me_cube_003 = bpy.data.meshes.new('Cube.003')
me_cube_003.from_pydata([(-1.0, -1.0, -1.0), (-1.0, 1.0, -1.0), (1.0, 1.0, -1.0), (1.0, -1.0, -1.0), (-1.0, -1.0, 1.0), (-1.0, 1.0, 1.0), (1.0, 1.0, 1.0), (1.0, -1.0, 1.0)], [], [(4, 5, 1, 0), (5, 6, 2, 1), (6, 7, 3, 2), (7, 4, 0, 3), (0, 1, 2, 3), (7, 6, 5, 4)])
me_cube_003.polygons.foreach_set('use_smooth', [True] * 6)
me_cube_003.materials.append(mat_material_001)
me_cube_003.use_remesh_preserve_volume = False
me_cube_003.use_remesh_preserve_attributes = False
me_cube_003.use_mirror_vertex_groups = False
me_cube_003.update()
me_cube_004 = bpy.data.meshes.new('Cube.004')
me_cube_004.from_pydata([(-0.8785, 0.0, 0.0), (-0.8194, 0.0, 0.3507), (-0.8194, 0.0, -0.3507), (-0.8194, -0.3507, 0.0), (-0.7639, -0.3264, 0.3264), (-0.7639, -0.3264, -0.3264), (0.8785, 0.0, 0.0), (0.8194, 0.0, 0.3507), (0.8194, -0.3507, 0.0), (0.8194, 0.0, -0.3507), (0.7639, -0.3264, 0.3264), (0.7639, -0.3264, -0.3264), (0.0, 0.0, -0.8785), (-0.3507, 0.0, -0.8194), (0.3507, 0.0, -0.8194), (0.0, -0.3507, -0.8194), (-0.3264, -0.3264, -0.7639), (0.3264, -0.3264, -0.7639), (0.0, 0.0, 0.8785), (0.3507, 0.0, 0.8194), (-0.3507, 0.0, 0.8194), (0.0, -0.3507, 0.8194), (0.3264, -0.3264, 0.7639), (-0.3264, -0.3264, 0.7639), (-0.599, -0.3021, 0.599), (-0.6432, 0.0, 0.6432), (-0.6432, 0.0, -0.6432), (-0.599, -0.3021, -0.599), (0.6432, 0.0, 0.6432), (0.599, -0.3021, 0.599), (0.599, -0.3021, -0.599), (0.6432, 0.0, -0.6432), (-0.676, -0.03761, -1.346e-09), (-0.6306, -0.03761, 0.2699), (-0.6306, -0.03761, -0.2699), (-0.6306, -0.3075, -1.221e-09), (-0.5878, -0.2888, 0.2512), (-0.5878, -0.2888, -0.2512), (0.676, -0.03761, -1.346e-09), (0.6306, -0.03761, 0.2699), (0.6306, -0.3075, -1.221e-09), (0.6306, -0.03761, -0.2699), (0.5878, -0.2888, 0.2512), (0.5878, -0.2888, -0.2512), (-4.293e-10, -0.03761, -0.676), (-0.2699, -0.03761, -0.6306), (0.2699, -0.03761, -0.6306), (-4.293e-10, -0.3075, -0.6306), (-0.2512, -0.2888, -0.5878), (0.2512, -0.2888, -0.5878), (-4.293e-10, -0.03761, 0.676), (0.2699, -0.03761, 0.6306), (-0.2699, -0.03761, 0.6306), (-4.293e-10, -0.3075, 0.6306), (0.2512, -0.2888, 0.5878), (-0.2512, -0.2888, 0.5878), (-0.4609, -0.2701, 0.4609), (-0.495, -0.03761, 0.495), (-0.495, -0.03761, -0.495), (-0.4609, -0.2701, -0.4609), (0.495, -0.03761, 0.495), (0.4609, -0.2701, 0.4609), (0.4609, -0.2701, -0.4609), (0.495, -0.03761, -0.495)], [], [(0, 1, 4, 3), (1, 25, 24, 4), (0, 3, 5, 2), (2, 5, 27, 26), (6, 8, 10, 7), (7, 10, 29, 28), (6, 9, 11, 8), (9, 31, 30, 11), (12, 13, 16, 15), (13, 26, 27, 16), (12, 15, 17, 14), (14, 17, 30, 31), (18, 19, 22, 21), (19, 28, 29, 22), (18, 21, 23, 20), (20, 23, 24, 25), (32, 35, 36, 33), (33, 36, 56, 57), (32, 34, 37, 35), (34, 58, 59, 37), (38, 39, 42, 40), (39, 60, 61, 42), (38, 40, 43, 41), (41, 43, 62, 63), (44, 47, 48, 45), (45, 48, 59, 58), (44, 46, 49, 47), (46, 63, 62, 49), (50, 53, 54, 51), (51, 54, 61, 60), (50, 52, 55, 53), (52, 57, 56, 55), (16, 27, 59, 48), (45, 58, 26, 13), (8, 11, 43, 40), (38, 41, 9, 6), (40, 42, 10, 8), (6, 7, 39, 38), (55, 56, 24, 23), (35, 37, 5, 3), (0, 2, 34, 32), (22, 29, 61, 54), (51, 60, 28, 19), (14, 31, 63, 46), (15, 16, 48, 47), (44, 45, 13, 12), (42, 61, 29, 10), (37, 59, 27, 5), (20, 25, 57, 52), (4, 24, 56, 36), (21, 22, 54, 53), (33, 57, 25, 1), (50, 51, 19, 18), (47, 49, 17, 15), (12, 14, 46, 44), (11, 30, 62, 43), (41, 63, 31, 9), (7, 28, 60, 39), (53, 55, 23, 21), (2, 26, 58, 34), (18, 20, 52, 50), (3, 4, 36, 35), (32, 33, 1, 0), (49, 62, 30, 17)])
me_cube_004.polygons.foreach_set('use_smooth', [True] * 64)
me_cube_004.polygons.foreach_set('material_index', [1, 1, 1, 1, 1, 1, 1, 1, 1, 1, 1, 1, 1, 1, 1, 1, 0, 0, 0, 0, 0, 0, 0, 0, 0, 0, 0, 0, 0, 0, 0, 0, 0, 0, 0, 0, 0, 0, 0, 0, 0, 0, 0, 0, 0, 0, 0, 0, 0, 0, 0, 0, 0, 0, 0, 0, 0, 0, 0, 0, 0, 0, 0, 0])
me_cube_004.materials.append(mat_material_002)
me_cube_004.materials.append(mat_material_003)
me_cube_004.use_remesh_preserve_volume = False
me_cube_004.use_remesh_preserve_attributes = False
me_cube_004.use_mirror_vertex_groups = False
me_cube_004.update()
me_cylinder_001 = bpy.data.meshes.new('Cylinder.001')
me_cylinder_001.from_pydata([(0.0, 1.0, -1.0), (0.0, 1.0, 1.0), (0.1951, 0.9808, -1.0), (0.1951, 0.9808, 1.0), (0.3827, 0.9239, -1.0), (0.3827, 0.9239, 1.0), (0.5556, 0.8315, -1.0), (0.5556, 0.8315, 1.0), (0.7071, 0.7071, -1.0), (0.7071, 0.7071, 1.0), (0.8315, 0.5556, -1.0), (0.8315, 0.5556, 1.0), (0.9239, 0.3827, -1.0), (0.9239, 0.3827, 1.0), (0.9808, 0.1951, -1.0), (0.9808, 0.1951, 1.0), (1.0, 7.55e-08, -1.0), (1.0, 7.55e-08, 1.0), (0.9808, -0.1951, -1.0), (0.9808, -0.1951, 1.0), (0.9239, -0.3827, -1.0), (0.9239, -0.3827, 1.0), (0.8315, -0.5556, -1.0), (0.8315, -0.5556, 1.0), (0.7071, -0.7071, -1.0), (0.7071, -0.7071, 1.0), (0.5556, -0.8315, -1.0), (0.5556, -0.8315, 1.0), (0.3827, -0.9239, -1.0), (0.3827, -0.9239, 1.0), (0.1951, -0.9808, -1.0), (0.1951, -0.9808, 1.0), (-3.258e-07, -1.0, -1.0), (-3.258e-07, -1.0, 1.0), (-0.1951, -0.9808, -1.0), (-0.1951, -0.9808, 1.0), (-0.3827, -0.9239, -1.0), (-0.3827, -0.9239, 1.0), (-0.5556, -0.8315, -1.0), (-0.5556, -0.8315, 1.0), (-0.7071, -0.7071, -1.0), (-0.7071, -0.7071, 1.0), (-0.8315, -0.5556, -1.0), (-0.8315, -0.5556, 1.0), (-0.9239, -0.3827, -1.0), (-0.9239, -0.3827, 1.0), (-0.9808, -0.1951, -1.0), (-0.9808, -0.1951, 1.0), (-1.0, 9.656e-07, -1.0), (-1.0, 9.656e-07, 1.0), (-0.9808, 0.1951, -1.0), (-0.9808, 0.1951, 1.0), (-0.9239, 0.3827, -1.0), (-0.9239, 0.3827, 1.0), (-0.8315, 0.5556, -1.0), (-0.8315, 0.5556, 1.0), (-0.7071, 0.7071, -1.0), (-0.7071, 0.7071, 1.0), (-0.5556, 0.8315, -1.0), (-0.5556, 0.8315, 1.0), (-0.3827, 0.9239, -1.0), (-0.3827, 0.9239, 1.0), (-0.1951, 0.9808, -1.0), (-0.1951, 0.9808, 1.0)], [], [(0, 1, 3, 2), (2, 3, 5, 4), (4, 5, 7, 6), (6, 7, 9, 8), (8, 9, 11, 10), (10, 11, 13, 12), (12, 13, 15, 14), (14, 15, 17, 16), (16, 17, 19, 18), (18, 19, 21, 20), (20, 21, 23, 22), (22, 23, 25, 24), (24, 25, 27, 26), (26, 27, 29, 28), (28, 29, 31, 30), (30, 31, 33, 32), (32, 33, 35, 34), (34, 35, 37, 36), (36, 37, 39, 38), (38, 39, 41, 40), (40, 41, 43, 42), (42, 43, 45, 44), (44, 45, 47, 46), (46, 47, 49, 48), (48, 49, 51, 50), (50, 51, 53, 52), (52, 53, 55, 54), (54, 55, 57, 56), (56, 57, 59, 58), (58, 59, 61, 60), (3, 1, 63, 61, 59, 57, 55, 53, 51, 49, 47, 45, 43, 41, 39, 37, 35, 33, 31, 29, 27, 25, 23, 21, 19, 17, 15, 13, 11, 9, 7, 5), (62, 63, 1, 0), (60, 61, 63, 62), (0, 2, 4, 6, 8, 10, 12, 14, 16, 18, 20, 22, 24, 26, 28, 30, 32, 34, 36, 38, 40, 42, 44, 46, 48, 50, 52, 54, 56, 58, 60, 62)])
me_cylinder_001.use_remesh_preserve_volume = False
me_cylinder_001.use_remesh_preserve_attributes = False
me_cylinder_001.use_mirror_vertex_groups = False
me_cylinder_001.update()
me_cube_002 = bpy.data.meshes.new('Cube.002')
me_cube_002.from_pydata([(-2.404, -1.0, -1.0), (-2.404, 1.0, -1.0), (-0.4038, 1.0, -1.0), (-0.4038, -1.0, -1.0), (-2.996, -1.0, 1.262), (-2.996, 1.0, 1.262), (0.5419, 1.0, 1.542), (0.5419, -1.0, 1.542), (-3.51, -0.5, 1.347), (-4.045, 2.309e-08, 1.421), (-3.51, 0.5, 1.347), (-2.543, 0.5, -1.109), (-2.74, -1.49e-08, -1.21), (-2.543, -0.5, -1.109), (0.02799, 0.5, 1.627), (-0.5075, -2.011e-08, 1.701), (0.02798, -0.5, 1.627), (-0.5435, -0.5, -1.109), (-0.7401, 1.49e-08, -1.21), (-0.5435, 0.5, -1.109), (-0.7688, 1.103, 0.0), (-0.7688, -1.103, 0.0), (3.312, 1.103, 0.0), (3.312, -1.103, 0.0), (-0.7688, -0.5, 0.0), (-0.7688, 0.0, 0.0), (-0.7688, 0.5, 0.0), (3.312, 0.5, 0.0), (3.312, 0.0, 0.0), (3.312, -0.5, 0.0)], [], [(26, 20, 1, 11), (20, 22, 2, 1), (29, 23, 3, 17), (23, 21, 0, 3), (11, 1, 2, 19), (14, 6, 5, 10), (21, 24, 13, 0), (24, 25, 12, 13), (25, 26, 11, 12), (22, 27, 19, 2), (27, 28, 18, 19), (28, 29, 17, 18), (0, 13, 17, 3), (13, 12, 18, 17), (12, 11, 19, 18), (7, 16, 8, 4), (16, 15, 9, 8), (15, 14, 10, 9), (10, 5, 20, 26), (5, 6, 22, 20), (16, 7, 23, 29), (7, 4, 21, 23), (4, 8, 24, 21), (8, 9, 25, 24), (9, 10, 26, 25), (6, 14, 27, 22), (14, 15, 28, 27), (15, 16, 29, 28)])
me_cube_002.polygons.foreach_set('use_smooth', [True] * 28)
me_cube_002.polygons.foreach_set('material_index', [0, 1, 0, 1, 1, 1, 0, 0, 0, 0, 0, 0, 1, 1, 1, 1, 1, 1, 0, 1, 0, 1, 0, 0, 0, 0, 0, 0])
me_cube_002.materials.append(mat_material_002)
me_cube_002.materials.append(mat_material_003)
me_cube_002.use_remesh_preserve_volume = False
me_cube_002.use_remesh_preserve_attributes = False
me_cube_002.use_mirror_vertex_groups = False
me_cube_002.update()
me_cylinder = bpy.data.meshes.new('Cylinder')
me_cylinder.from_pydata([(0.0, 1.0, -1.0), (0.0, 1.0, 1.0), (0.1951, 0.9808, -1.0), (0.1951, 0.9808, 1.0), (0.3827, 0.9239, -1.0), (0.3827, 0.9239, 1.0), (0.5556, 0.8315, -1.0), (0.5556, 0.8315, 1.0), (0.7071, 0.7071, -1.0), (0.7071, 0.7071, 1.0), (0.8315, 0.5556, -1.0), (0.8315, 0.5556, 1.0), (0.9239, 0.3827, -1.0), (0.9239, 0.3827, 1.0), (0.9808, 0.1951, -1.0), (0.9808, 0.1951, 1.0), (1.0, 7.55e-08, -1.0), (1.0, 7.55e-08, 1.0), (0.9808, -0.1951, -1.0), (0.9808, -0.1951, 1.0), (0.9239, -0.3827, -1.0), (0.9239, -0.3827, 1.0), (0.8315, -0.5556, -1.0), (0.8315, -0.5556, 1.0), (0.7071, -0.7071, -1.0), (0.7071, -0.7071, 1.0), (0.5556, -0.8315, -1.0), (0.5556, -0.8315, 1.0), (0.3827, -0.9239, -1.0), (0.3827, -0.9239, 1.0), (0.1951, -0.9808, -1.0), (0.1951, -0.9808, 1.0), (-3.258e-07, -1.0, -1.0), (-3.258e-07, -1.0, 1.0), (-0.1951, -0.9808, -1.0), (-0.1951, -0.9808, 1.0), (-0.3827, -0.9239, -1.0), (-0.3827, -0.9239, 1.0), (-0.5556, -0.8315, -1.0), (-0.5556, -0.8315, 1.0), (-0.7071, -0.7071, -1.0), (-0.7071, -0.7071, 1.0), (-0.8315, -0.5556, -1.0), (-0.8315, -0.5556, 1.0), (-0.9239, -0.3827, -1.0), (-0.9239, -0.3827, 1.0), (-0.9808, -0.1951, -1.0), (-0.9808, -0.1951, 1.0), (-1.0, 9.656e-07, -1.0), (-1.0, 9.656e-07, 1.0), (-0.9808, 0.1951, -1.0), (-0.9808, 0.1951, 1.0), (-0.9239, 0.3827, -1.0), (-0.9239, 0.3827, 1.0), (-0.8315, 0.5556, -1.0), (-0.8315, 0.5556, 1.0), (-0.7071, 0.7071, -1.0), (-0.7071, 0.7071, 1.0), (-0.5556, 0.8315, -1.0), (-0.5556, 0.8315, 1.0), (-0.3827, 0.9239, -1.0), (-0.3827, 0.9239, 1.0), (-0.1951, 0.9808, -1.0), (-0.1951, 0.9808, 1.0)], [], [(0, 1, 3, 2), (2, 3, 5, 4), (4, 5, 7, 6), (6, 7, 9, 8), (8, 9, 11, 10), (10, 11, 13, 12), (12, 13, 15, 14), (14, 15, 17, 16), (16, 17, 19, 18), (18, 19, 21, 20), (20, 21, 23, 22), (22, 23, 25, 24), (24, 25, 27, 26), (26, 27, 29, 28), (28, 29, 31, 30), (30, 31, 33, 32), (32, 33, 35, 34), (34, 35, 37, 36), (36, 37, 39, 38), (38, 39, 41, 40), (40, 41, 43, 42), (42, 43, 45, 44), (44, 45, 47, 46), (46, 47, 49, 48), (48, 49, 51, 50), (50, 51, 53, 52), (52, 53, 55, 54), (54, 55, 57, 56), (56, 57, 59, 58), (58, 59, 61, 60), (3, 1, 63, 61, 59, 57, 55, 53, 51, 49, 47, 45, 43, 41, 39, 37, 35, 33, 31, 29, 27, 25, 23, 21, 19, 17, 15, 13, 11, 9, 7, 5), (62, 63, 1, 0), (60, 61, 63, 62), (0, 2, 4, 6, 8, 10, 12, 14, 16, 18, 20, 22, 24, 26, 28, 30, 32, 34, 36, 38, 40, 42, 44, 46, 48, 50, 52, 54, 56, 58, 60, 62)])
me_cylinder.use_remesh_preserve_volume = False
me_cylinder.use_remesh_preserve_attributes = False
me_cylinder.use_mirror_vertex_groups = False
me_cylinder.update()
me_cube_001 = bpy.data.meshes.new('Cube.001')
me_cube_001.from_pydata([(-2.404, -1.0, -1.0), (-2.404, 1.0, -1.0), (-0.4038, 1.0, -1.0), (-0.4038, -1.0, -1.0), (-2.996, -1.0, 1.262), (-2.996, 1.0, 1.262), (0.5419, 1.0, 1.542), (0.5419, -1.0, 1.542), (-3.51, -0.5, 1.347), (-4.045, 2.309e-08, 1.421), (-3.51, 0.5, 1.347), (-2.543, 0.5, -1.109), (-2.74, -1.49e-08, -1.21), (-2.543, -0.5, -1.109), (0.02799, 0.5, 1.627), (-0.5075, -2.011e-08, 1.701), (0.02798, -0.5, 1.627), (-0.5435, -0.5, -1.109), (-0.7401, 1.49e-08, -1.21), (-0.5435, 0.5, -1.109), (-0.7688, 1.103, 0.0), (-0.7688, -1.103, 0.0), (3.312, 1.103, 0.0), (3.312, -1.103, 0.0), (-0.7688, -0.5, 0.0), (-0.7688, 0.0, 0.0), (-0.7688, 0.5, 0.0), (3.312, 0.5, 0.0), (3.312, 0.0, 0.0), (3.312, -0.5, 0.0)], [], [(26, 20, 1, 11), (20, 22, 2, 1), (29, 23, 3, 17), (23, 21, 0, 3), (11, 1, 2, 19), (14, 6, 5, 10), (21, 24, 13, 0), (24, 25, 12, 13), (25, 26, 11, 12), (22, 27, 19, 2), (27, 28, 18, 19), (28, 29, 17, 18), (0, 13, 17, 3), (13, 12, 18, 17), (12, 11, 19, 18), (7, 16, 8, 4), (16, 15, 9, 8), (15, 14, 10, 9), (10, 5, 20, 26), (5, 6, 22, 20), (16, 7, 23, 29), (7, 4, 21, 23), (4, 8, 24, 21), (8, 9, 25, 24), (9, 10, 26, 25), (6, 14, 27, 22), (14, 15, 28, 27), (15, 16, 29, 28)])
me_cube_001.polygons.foreach_set('use_smooth', [True] * 28)
me_cube_001.polygons.foreach_set('material_index', [0, 1, 0, 1, 1, 1, 0, 0, 0, 0, 0, 0, 1, 1, 1, 1, 1, 1, 0, 1, 0, 1, 0, 0, 0, 0, 0, 0])
me_cube_001.materials.append(mat_material_002)
me_cube_001.materials.append(mat_material_003)
me_cube_001.use_remesh_preserve_volume = False
me_cube_001.use_remesh_preserve_attributes = False
me_cube_001.use_mirror_vertex_groups = False
me_cube_001.update()
arm_armature = bpy.data.armatures.new('Armature')  # bones are not reproduced

# ---- objects
ob_sphere = bpy.data.objects.new('Sphere', me_sphere)
ob_cube = bpy.data.objects.new('Cube', me_cube)
ob_circle_000 = bpy.data.objects.new('Circle.000', me_circle_002)
ob_cylinder_003 = bpy.data.objects.new('Cylinder.003', me_cylinder_005)
ob_circle_001 = bpy.data.objects.new('Circle.001', me_circle_001)
ob_cylinder_004 = bpy.data.objects.new('Cylinder.004', me_cylinder_004)
ob_cylinder_002 = bpy.data.objects.new('Cylinder.002', me_cylinder_002)
ob_icosphere = bpy.data.objects.new('Icosphere', me_icosphere)
ob_icosphere_001 = bpy.data.objects.new('Icosphere.001', me_icosphere_001)
ob_cube_003 = bpy.data.objects.new('Cube.003', me_cube_003)
ob_cube_004 = bpy.data.objects.new('Cube.004', me_cube_004)
ob_cylinder_001 = bpy.data.objects.new('Cylinder.001', me_cylinder_001)
ob_cube_002 = bpy.data.objects.new('Cube.002', me_cube_002)
ob_cylinder = bpy.data.objects.new('Cylinder', me_cylinder)
ob_cube_001 = bpy.data.objects.new('Cube.001', me_cube_001)
ob_camera = bpy.data.objects.new('Camera', cam_camera)
ob_hemi = bpy.data.objects.new('Hemi', light_hemi)
ob_sun = bpy.data.objects.new('Sun', light_sun)
ob_armature = bpy.data.objects.new('Armature', arm_armature)

# ---- transforms, parenting, visibility, modifiers, constraints
ob_sphere.parent = ob_armature
ob_sphere.matrix_parent_inverse = Matrix(((-1.0, 1.321e-08, 1.504e-07, 1.159e-08), (7.748e-15, -0.9962, 0.08747, -1.09), (1.51e-07, 0.08747, 0.9962, 0.07677), (0.0, 0.0, 0.0, 1.0)))
ob_sphere.location = (0.0, -0.8777, 0.0)
ob_sphere.rotation_euler = (-1.666, -2.21e-16, 2.433e-16)
ob_sphere.scale = (0.2186, 0.2186, 0.2186)
ob_sphere.lineart.crease_threshold = 0.0
_m = ob_sphere.modifiers.new('Subsurf', 'SUBSURF')
_m.uv_smooth = 'PRESERVE_CORNERS'
_m.quality = 2
_m.show_only_control_edges = False
ob_cube.parent = ob_armature
ob_cube.matrix_parent_inverse = Matrix(((1.0, 0.0, 0.0, 0.0), (0.0, 7.55e-08, 1.0, -0.8751), (0.0, -1.0, 7.55e-08, 6.363e-08), (0.0, 0.0, 0.0, 1.0)))
ob_cube.location = (0.0, 0.0, 0.0)
ob_cube.lineart.crease_threshold = 0.0
_m = ob_cube.modifiers.new('Subsurf', 'SUBSURF')
_m.uv_smooth = 'PRESERVE_CORNERS'
_m.quality = 2
_m.levels = 2
_m.show_only_control_edges = False
ob_circle_000.parent = ob_cube
ob_circle_000.location = (-0.743, -0.2618, -1.393)
ob_circle_000.rotation_euler = (1.571, 0.3927, 1.571)
ob_circle_000.scale = (0.2223, 0.2223, 0.2223)
ob_circle_000.lineart.crease_threshold = 0.0
_m = ob_circle_000.modifiers.new('Subsurf', 'SUBSURF')
_m.uv_smooth = 'PRESERVE_CORNERS'
_m.quality = 2
_m.show_only_control_edges = False
ob_cylinder_003.parent = ob_circle_000
ob_cylinder_003.matrix_parent_inverse = Matrix(((-0.1427, -1.72, 4.153, 2.991), (0.05906, -4.156, -1.719, -3.128), (4.495, 0.0, 0.1544, -2.747), (0.0, 0.0, 0.0, 1.0)))
ob_cylinder_003.location = (0.6932, -0.4129, -0.7514)
ob_cylinder_003.rotation_euler = (3.142, 1.571, 0.0)
ob_cylinder_003.scale = (0.1275, 0.1275, 0.1671)
ob_cylinder_003.lineart.crease_threshold = 0.0
ob_circle_001.parent = ob_cube
ob_circle_001.location = (0.7322, -0.2618, -1.393)
ob_circle_001.rotation_euler = (4.712, 2.749, 1.571)
ob_circle_001.scale = (0.2223, 0.2223, 0.2223)
ob_circle_001.lineart.crease_threshold = 0.0
_m = ob_circle_001.modifiers.new('Subsurf', 'SUBSURF')
_m.uv_smooth = 'PRESERVE_CORNERS'
_m.quality = 2
_m.show_only_control_edges = False
ob_cylinder_004.parent = ob_circle_001
ob_cylinder_004.matrix_parent_inverse = Matrix(((-0.1427, -1.72, 4.153, 2.991), (0.05906, -4.156, -1.719, -3.128), (4.495, 0.0, 0.1544, -2.747), (0.0, 0.0, 0.0, 1.0)))
ob_cylinder_004.location = (0.6932, -0.4129, -0.7514)
ob_cylinder_004.rotation_euler = (3.142, 1.571, 0.0)
ob_cylinder_004.scale = (0.1275, 0.1275, 0.1671)
ob_cylinder_004.lineart.crease_threshold = 0.0
ob_cylinder_002.parent = ob_cube
ob_cylinder_002.location = (0.0, 0.0, -0.8705)
ob_cylinder_002.scale = (0.6065, 0.6065, 0.1802)
ob_cylinder_002.lineart.crease_threshold = 0.0
ob_icosphere.parent = ob_cylinder_002
ob_icosphere.matrix_parent_inverse = Matrix(((1.649, 0.0, 0.0, 0.0), (0.0, 1.649, 0.0, 0.0), (0.0, 0.0, 5.55, 4.831), (0.0, 0.0, 0.0, 1.0)))
ob_icosphere.location = (0.0, 0.0, -2.228)
ob_icosphere.scale = (0.1793, 0.1793, 0.1793)
ob_icosphere.lineart.crease_threshold = 0.0
ob_icosphere_001.parent = ob_icosphere
ob_icosphere_001.matrix_parent_inverse = Matrix(((5.577, 0.0, 0.0, 0.0), (0.0, 5.577, 0.0, 0.0), (0.0, 0.0, 5.577, 12.43), (0.0, 0.0, 0.0, 1.0)))
ob_icosphere_001.location = (0.0, 0.0, -2.228)
ob_icosphere_001.scale = (0.2271, 0.2271, 0.2271)
ob_icosphere_001.display_type = 'WIRE'
ob_icosphere_001.lineart.crease_threshold = 0.0
ob_cube_003.parent = ob_cube
ob_cube_003.location = (0.0, -0.8777, 0.0)
ob_cube_003.rotation_euler = (-0.0933, -2.069e-17, 9.657e-19)
ob_cube_003.scale = (0.2863, 0.2863, 0.4252)
ob_cube_003.display_type = 'WIRE'
ob_cube_003.lineart.crease_threshold = 0.0
_m = ob_cube_003.modifiers.new('Subsurf', 'SUBSURF')
_m.uv_smooth = 'PRESERVE_CORNERS'
_m.quality = 2
_m.show_only_control_edges = False
ob_cube_004.parent = ob_cube_003
ob_cube_004.matrix_parent_inverse = Matrix(((3.493, 3.373e-18, 7.225e-17, 2.96e-18), (3.373e-18, 3.477, -0.3254, 3.052), (-4.865e-17, 0.2191, 2.342, 0.1923), (0.0, 0.0, 0.0, 1.0)))
ob_cube_004.location = (0.0, -0.8777, 0.0)
ob_cube_004.rotation_euler = (-0.0933, -2.069e-17, 9.657e-19)
ob_cube_004.scale = (0.3225, 0.3225, 0.4789)
ob_cube_004.lineart.crease_threshold = 0.0
ob_cylinder_001.parent = ob_cube
ob_cylinder_001.location = (-0.9223, -2.132e-08, -0.7472)
ob_cylinder_001.rotation_euler = (-1.497e-07, 1.798, 3.142)
ob_cylinder_001.scale = (-0.0641, -0.0641, -0.5127)
ob_cylinder_001.lineart.crease_threshold = 0.0
ob_cube_002.parent = ob_cylinder_001
ob_cube_002.matrix_parent_inverse = Matrix(((-3.509, 5.298e-07, 15.2, 8.122), (8.059e-08, 15.6, -5.251e-07, 1.452e-08), (1.901, 4.948e-09, 0.4387, 2.081), (0.0, 0.0, 0.0, 1.0)))
ob_cube_002.location = (-1.381, 0.0, -0.9059)
ob_cube_002.rotation_euler = (0.0, -0.0, 3.142)
ob_cube_002.scale = (0.04904, 1.0, 0.3558)
ob_cube_002.lineart.crease_threshold = 0.0
_m = ob_cube_002.modifiers.new('Subsurf', 'SUBSURF')
_m.uv_smooth = 'PRESERVE_CORNERS'
_m.quality = 2
_m.show_only_control_edges = False
ob_cylinder.parent = ob_cube
ob_cylinder.location = (0.9102, -2.132e-08, -0.7472)
ob_cylinder.rotation_euler = (-1.497e-07, 1.798, 1.531e-08)
ob_cylinder.scale = (-0.0641, -0.0641, -0.5127)
ob_cylinder.lineart.crease_threshold = 0.0
ob_cube_001.parent = ob_cylinder
ob_cube_001.matrix_parent_inverse = Matrix(((3.509, 5.37e-08, 15.2, 8.165), (2.514e-06, -15.6, -5.251e-07, -3.013e-06), (-1.901, -3.21e-07, 0.4387, 2.058), (0.0, 0.0, 0.0, 1.0)))
ob_cube_001.location = (1.386, 0.0, -0.9059)
ob_cube_001.scale = (0.04904, 1.0, 0.3558)
ob_cube_001.lineart.crease_threshold = 0.0
_m = ob_cube_001.modifiers.new('Subsurf', 'SUBSURF')
_m.uv_smooth = 'PRESERVE_CORNERS'
_m.quality = 2
_m.show_only_control_edges = False
ob_camera.location = (0.081, -8.898, -0.5781)
ob_camera.rotation_euler = (1.571, 2.22e-16, 2.22e-16)
ob_camera.lock_rotations_4d = False
ob_camera.empty_display_type = 'ARROWS'
ob_camera.color = (0.0, 0.0, 0.0, 0.0)
ob_camera.hide_viewport = True
ob_camera.display_type = 'WIRE'
ob_camera.lineart.crease_threshold = 0.0
ob_hemi.location = (0.0, 0.0, 28.0)
ob_hemi.scale = (3.6, 3.6, 3.6)
ob_hemi.lineart.crease_threshold = 0.0
ob_sun.location = (15.65, -2.052, 18.69)
ob_sun.rotation_euler = (5.565e-08, 0.7854, 1.344e-07)
ob_sun.scale = (1.4, 1.4, 1.4)
ob_sun.lineart.crease_threshold = 0.0
ob_armature.location = (0.0, 0.0, -0.8427)
ob_armature.show_in_front = True
ob_armature.lineart.crease_threshold = 0.0

# ---- collection membership
col_collection_1.objects.link(ob_sphere)
col_collection_1.objects.link(ob_cube)
col_collection_1.objects.link(ob_circle_000)
col_collection_1.objects.link(ob_cylinder_003)
col_collection_1.objects.link(ob_circle_001)
col_collection_1.objects.link(ob_cylinder_004)
col_collection_1.objects.link(ob_cylinder_002)
col_collection_1.objects.link(ob_icosphere)
col_collection_1.objects.link(ob_icosphere_001)
col_collection_1.objects.link(ob_cube_003)
col_collection_1.objects.link(ob_cube_004)
col_collection_1.objects.link(ob_cylinder_001)
col_collection_1.objects.link(ob_cube_002)
col_collection_1.objects.link(ob_cylinder)
col_collection_1.objects.link(ob_cube_001)
col_collection_1.objects.link(ob_camera)
col_collection_1.objects.link(ob_hemi)
col_collection_1.objects.link(ob_sun)
col_collection_2.objects.link(ob_armature)

# ---- scene / render settings (as saved in the file)
scene.camera = ob_camera
scene.frame_start = 1; scene.frame_end = 250; scene.frame_set(3)
scene.render.engine = 'BLENDER_EEVEE_NEXT'
scene.render.image_settings.color_mode = 'RGB'
scene.render.image_settings.compression = 90
scene.render.resolution_percentage = 50
scene.render.dither_intensity = 0.0
scene.render.bake_margin = 2
scene.render.bake_bias = 0.0
scene.cycles.use_denoising = False
scene.cycles.samples = 10
scene.cycles.sampling_pattern = 'TABULATED_SOBOL'
scene.cycles.light_sampling_threshold = 0.0
scene.cycles.use_adaptive_sampling = False
scene.cycles.use_light_tree = False
scene.cycles.blur_glossy = 0.0
scene.cycles.volume_bounces = 1
scene.cycles.pixel_filter_type = 'GAUSSIAN'
scene.cycles.sample_clamp_indirect = 0.0
scene.view_settings.view_transform = 'Standard'
bpy.context.view_layer.update()
